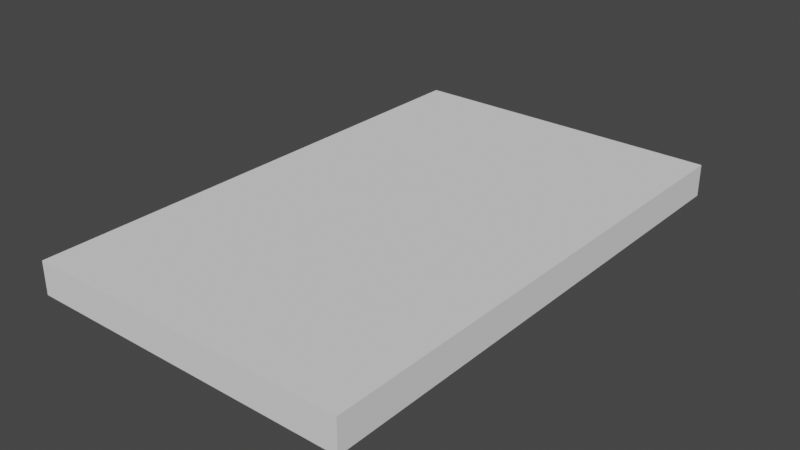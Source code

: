 # Source: Agenda.blend  (saved by Blender 2.82.7; exported with 4.5.12 LTS)
import bpy
from mathutils import Matrix  # noqa: F401  (used for matrix-valued properties, if any)

bpy.ops.wm.read_factory_settings(use_empty=True)
scene = bpy.context.scene
scene.name = 'Scene'

# ---- collections
col_agenda = bpy.data.collections.new('Agenda'); scene.collection.children.link(col_agenda)

# ---- images (referenced by path relative to the original .blend; pixels are not part of the script)
import os
ASSET_DIR = os.environ.get("B2B_ASSET_DIR", "")  # directory of the original .blend (textures are referenced by path, not embedded)
HERE = os.path.dirname(os.path.abspath(__file__))  # packed textures are extracted next to this script under _unpacked/

def load_image(name, relpath, width, height, colorspace="sRGB"):
    """Load a texture the original file referenced (path relative to the .blend, or extracted next to this script)."""
    p = next((c for c in (os.path.join(HERE, relpath), os.path.join(ASSET_DIR, relpath)) if relpath and os.path.exists(c)), "")
    if p:
        img = bpy.data.images.load(p, check_existing=True)
        img.name = name
    else:  # same state as the original file: an image datablock whose file is absent (Cycles renders it pink)
        img = bpy.data.images.new(name, width, height)
        img.source = "FILE"
        img.filepath = "//" + (relpath or name)
    img.colorspace_settings.name = colorspace
    return img
img_agenda = load_image('Agenda', 'Agenda.jpg', 1024, 1024, 'sRGB')
img_agendaao = load_image('AgendaAO', 'AgendaAO.jpg', 1024, 1024, 'sRGB')

# ---- materials (node trees are filled in below, after node groups)
mat_agendapaper = bpy.data.materials.new('AgendaPaper')
mat_agenda = bpy.data.materials.new('Agenda')
mat_agenda.alpha_threshold = 0.0
mat_agenda.line_color = (0.0, 0.0, 0.0, 1.0)
mat_agendametal = bpy.data.materials.new('AgendaMetal')
mat_agendatext = bpy.data.materials.new('AgendaText')

# ---- material node trees
mat_agendapaper.use_nodes = True; mat_agendapaper.node_tree.nodes.clear()
_N = mat_agendapaper.node_tree.nodes; _L = mat_agendapaper.node_tree.links
n0 = _N.new('ShaderNodeOutputMaterial'); n0.name = 'Material Output'; n0.location = (347, 333)
n1 = _N.new('ShaderNodeMath'); n1.name = 'Math'; n1.location = (28, 494)
n1.operation = 'POWER'
n1.inputs[1].default_value = 2.0
n1.inputs[2].default_value = 0.0
n2 = _N.new('ShaderNodeAmbientOcclusion'); n2.name = 'Ambient Occlusion'; n2.location = (-224, 531)
n3 = _N.new('ShaderNodeBsdfPrincipled'); n3.name = 'Principled BSDF'; n3.location = (10, 300)
n3.distribution = 'GGX'
n3.subsurface_method = 'BURLEY'
n3.inputs[3].default_value = 1.45
n3.inputs[27].default_value = (0.0, 0.0, 0.0, 1.0)
n3.inputs[28].default_value = 1.0
n4 = _N.new('ShaderNodeTexImage'); n4.name = 'Image Texture.001'; n4.location = (-564, 250)
n4.image = img_agenda
n5 = _N.new('ShaderNodeMix'); n5.name = 'Mix'; n5.location = (-205, 182)
n5.data_type = 'RGBA'
n5.blend_type = 'DARKEN'
n5.inputs[0].default_value = 1.0
n6 = _N.new('ShaderNodeTexImage'); n6.name = 'Image Texture'; n6.location = (-577, -21)
n6.image = img_agendaao
_L.new(n2.outputs[1], n1.inputs[0])
_L.new(n3.outputs[0], n0.inputs[0])
_L.new(n6.outputs[0], n5.inputs[7])
_L.new(n4.outputs[0], n5.inputs[6])
_L.new(n5.outputs[2], n3.inputs[0])
n0.is_active_output = True
mat_agenda.use_nodes = True; mat_agenda.node_tree.nodes.clear()
_N = mat_agenda.node_tree.nodes; _L = mat_agenda.node_tree.links
n0 = _N.new('ShaderNodeBsdfPrincipled'); n0.name = 'Principled BSDF'; n0.location = (10, 300)
n0.distribution = 'GGX'
n0.subsurface_method = 'BURLEY'
n0.inputs[2].default_value = 0.4
n0.inputs[3].default_value = 1.45
n0.inputs[27].default_value = (0.0, 0.0, 0.0, 1.0)
n0.inputs[28].default_value = 1.0
n1 = _N.new('ShaderNodeOutputMaterial'); n1.name = 'Material Output'; n1.location = (359, 352)
n2 = _N.new('ShaderNodeMath'); n2.name = 'Math'; n2.location = (-23, 468)
n2.operation = 'POWER'
n2.inputs[1].default_value = 1.0
n2.inputs[2].default_value = 0.0
n3 = _N.new('ShaderNodeAmbientOcclusion'); n3.name = 'Ambient Occlusion'; n3.location = (-263, 500)
n4 = _N.new('ShaderNodeTexImage'); n4.name = 'Image Texture.001'; n4.location = (-577, -21)
n4.image = img_agendaao
n5 = _N.new('ShaderNodeTexImage'); n5.name = 'Image Texture'; n5.location = (-609, 287)
n5.image = img_agenda
n6 = _N.new('ShaderNodeMix'); n6.name = 'Mix'; n6.location = (-205, 182)
n6.data_type = 'RGBA'
n6.blend_type = 'DARKEN'
n6.inputs[0].default_value = 1.0
_L.new(n3.outputs[1], n2.inputs[0])
_L.new(n0.outputs[0], n1.inputs[0])
_L.new(n4.outputs[0], n6.inputs[7])
_L.new(n5.outputs[0], n6.inputs[6])
_L.new(n6.outputs[2], n0.inputs[0])
n1.is_active_output = True
mat_agendametal.use_nodes = True; mat_agendametal.node_tree.nodes.clear()
_N = mat_agendametal.node_tree.nodes; _L = mat_agendametal.node_tree.links
n0 = _N.new('ShaderNodeOutputMaterial'); n0.name = 'Material Output'; n0.location = (300, 300)
n1 = _N.new('ShaderNodeBsdfPrincipled'); n1.name = 'Principled BSDF'; n1.location = (10, 300)
n1.distribution = 'GGX'
n1.subsurface_method = 'BURLEY'
n1.inputs[3].default_value = 1.45
n1.inputs[27].default_value = (0.0, 0.0, 0.0, 1.0)
n1.inputs[28].default_value = 1.0
n2 = _N.new('ShaderNodeAmbientOcclusion'); n2.name = 'Ambient Occlusion'; n2.location = (-263, 500)
n3 = _N.new('ShaderNodeMath'); n3.name = 'Math'; n3.location = (-36, 555)
n3.operation = 'POWER'
n3.inputs[1].default_value = 1.0
n3.inputs[2].default_value = 0.0
n4 = _N.new('ShaderNodeTexImage'); n4.name = 'Image Texture.001'; n4.location = (-577, -21)
n4.image = img_agendaao
n5 = _N.new('ShaderNodeTexImage'); n5.name = 'Image Texture'; n5.location = (-573, 261)
n5.image = img_agenda
n6 = _N.new('ShaderNodeMix'); n6.name = 'Mix'; n6.location = (-205, 182)
n6.data_type = 'RGBA'
n6.blend_type = 'DARKEN'
n6.inputs[0].default_value = 1.0
_L.new(n2.outputs[1], n3.inputs[0])
_L.new(n1.outputs[0], n0.inputs[0])
_L.new(n4.outputs[0], n6.inputs[7])
_L.new(n5.outputs[0], n6.inputs[6])
_L.new(n6.outputs[2], n1.inputs[0])
n0.is_active_output = True
mat_agendatext.use_nodes = True; mat_agendatext.node_tree.nodes.clear()
_N = mat_agendatext.node_tree.nodes; _L = mat_agendatext.node_tree.links
n0 = _N.new('ShaderNodeOutputMaterial'); n0.name = 'Material Output'; n0.location = (300, 300)
n1 = _N.new('ShaderNodeBsdfPrincipled'); n1.name = 'Principled BSDF'; n1.location = (10, 300)
n1.distribution = 'GGX'
n1.subsurface_method = 'BURLEY'
n1.inputs[3].default_value = 1.45
n1.inputs[27].default_value = (0.0, 0.0, 0.0, 1.0)
n1.inputs[28].default_value = 1.0
n2 = _N.new('ShaderNodeTexImage'); n2.name = 'Image Texture'; n2.location = (-324, 345)
n2.image = img_agenda
_L.new(n1.outputs[0], n0.inputs[0])
n0.is_active_output = True

# ---- world
world_world = bpy.data.worlds.new('World'); scene.world = world_world
world_world.use_nodes = True; world_world.node_tree.nodes.clear()
_N = world_world.node_tree.nodes; _L = world_world.node_tree.links
n0 = _N.new('ShaderNodeOutputWorld'); n0.name = 'World Output'; n0.location = (300, 300)
n1 = _N.new('ShaderNodeBackground'); n1.name = 'Background'; n1.location = (10, 300)
n1.inputs[0].default_value = (0.05088, 0.05088, 0.05088, 1.0)
_L.new(n1.outputs[0], n0.inputs[0])
n0.is_active_output = True
world_world.color = (0.05088, 0.05088, 0.05088)
world_world.use_sun_shadow = False
world_world.sun_shadow_jitter_overblur = 0.0

# ---- meshes
me_cube = bpy.data.meshes.new('Cube')
me_cube.from_pydata([(0.2, 0.3189, 0.01317), (0.2, -0.3189, 0.01317), (0.2, -0.3189, -0.01317), (0.2, 0.3189, -0.01317), (-0.2, 0.3189, -0.01317), (-0.2, -0.3189, -0.01317), (-0.2, -0.3189, 0.02), (-0.2, 0.3189, 0.01317), (-0.2, 0.3189, -0.02), (-0.2, -0.3189, -0.02), (0.2, 0.3189, -0.02), (0.2, -0.3189, 0.02), (-0.2, -0.3189, 0.01317), (0.2, 0.3189, 0.02), (0.2, -0.3189, -0.02), (-0.2, 0.3189, 0.02), (-0.1936, -0.3125, -0.01317), (-0.1936, -0.3125, 0.01317), (0.1936, 0.3125, 0.01317), (0.1936, 0.3125, -0.01317), (-0.1936, 0.3125, 0.01317), (-0.1936, 0.3125, -0.01317), (0.1936, -0.3125, 0.01317), (0.1936, -0.3125, -0.01317), (-0.1982, 0.2912, 0.02566), (-0.2003, 0.2794, 0.02566), (-0.1803, 0.2835, 0.01814), (-0.1824, 0.2717, 0.01814), (-0.1729, 0.2822, 2.672e-08), (-0.175, 0.2704, 2.342e-08), (-0.1803, 0.2835, -0.01814), (-0.1824, 0.2717, -0.01814), (-0.1982, 0.2912, -0.02566), (-0.2003, 0.2794, -0.02566), (-0.216, 0.3005, -0.01814), (-0.2181, 0.2887, -0.01814), (-0.2234, 0.3037, 2.686e-08), (-0.2255, 0.2919, 2.686e-08), (-0.216, 0.3005, 0.01814), (-0.2181, 0.2887, 0.01814), (-0.1982, 0.2917, 0.03), (-0.1773, 0.2827, 0.02121), (-0.1794, 0.2709, 0.02121), (-0.2003, 0.2798, 0.03), (-0.1686, 0.2812, 2.665e-08), (-0.1707, 0.2693, 2.307e-08), (-0.1773, 0.2827, -0.02121), (-0.1794, 0.2709, -0.02121), (-0.1982, 0.2917, -0.03), (-0.2003, 0.2798, -0.03), (-0.2191, 0.3018, -0.02121), (-0.2211, 0.2899, -0.02121), (-0.2277, 0.3044, 2.665e-08), (-0.2298, 0.2926, 2.665e-08), (-0.2191, 0.3018, 0.02121), (-0.2211, 0.2899, 0.02121), (-0.1982, 0.2501, 0.02566), (-0.2003, 0.2383, 0.02566), (-0.1803, 0.2424, 0.01814), (-0.1824, 0.2306, 0.01814), (-0.1729, 0.2411, 2.672e-08), (-0.175, 0.2293, 2.342e-08), (-0.1803, 0.2424, -0.01814), (-0.1824, 0.2306, -0.01814), (-0.1982, 0.2501, -0.02566), (-0.2003, 0.2383, -0.02566), (-0.216, 0.2594, -0.01814), (-0.2181, 0.2476, -0.01814), (-0.2234, 0.2626, 2.686e-08), (-0.2255, 0.2508, 2.686e-08), (-0.216, 0.2594, 0.01814), (-0.2181, 0.2476, 0.01814), (-0.1982, 0.2506, 0.03), (-0.1773, 0.2416, 0.02121), (-0.1794, 0.2298, 0.02121), (-0.2003, 0.2388, 0.03), (-0.1686, 0.2401, 2.665e-08), (-0.1707, 0.2283, 2.307e-08), (-0.1773, 0.2416, -0.02121), (-0.1794, 0.2298, -0.02121), (-0.1982, 0.2506, -0.03), (-0.2003, 0.2388, -0.03), (-0.2191, 0.2607, -0.02121), (-0.2211, 0.2489, -0.02121), (-0.2277, 0.2634, 2.665e-08), (-0.2298, 0.2516, 2.665e-08), (-0.2191, 0.2607, 0.02121), (-0.2211, 0.2489, 0.02121), (-0.1982, 0.2091, 0.02566), (-0.2003, 0.1972, 0.02566), (-0.1803, 0.2013, 0.01814), (-0.1824, 0.1895, 0.01814), (-0.1729, 0.2, 2.672e-08), (-0.175, 0.1882, 2.342e-08), (-0.1803, 0.2013, -0.01814), (-0.1824, 0.1895, -0.01814), (-0.1982, 0.2091, -0.02566), (-0.2003, 0.1972, -0.02566), (-0.216, 0.2184, -0.01814), (-0.2181, 0.2065, -0.01814), (-0.2234, 0.2216, 2.686e-08), (-0.2255, 0.2097, 2.686e-08), (-0.216, 0.2184, 0.01814), (-0.2181, 0.2065, 0.01814), (-0.1982, 0.2095, 0.03), (-0.1773, 0.2006, 0.02121), (-0.1794, 0.1887, 0.02121), (-0.2003, 0.1977, 0.03), (-0.1686, 0.199, 2.665e-08), (-0.1707, 0.1872, 2.307e-08), (-0.1773, 0.2006, -0.02121), (-0.1794, 0.1887, -0.02121), (-0.1982, 0.2095, -0.03), (-0.2003, 0.1977, -0.03), (-0.2191, 0.2196, -0.02121), (-0.2211, 0.2078, -0.02121), (-0.2277, 0.2223, 2.665e-08), (-0.2298, 0.2105, 2.665e-08), (-0.2191, 0.2196, 0.02121), (-0.2211, 0.2078, 0.02121), (-0.1982, 0.168, 0.02566), (-0.2003, 0.1562, 0.02566), (-0.1803, 0.1603, 0.01814), (-0.1824, 0.1485, 0.01814), (-0.1729, 0.159, 2.672e-08), (-0.175, 0.1472, 2.342e-08), (-0.1803, 0.1603, -0.01814), (-0.1824, 0.1485, -0.01814), (-0.1982, 0.168, -0.02566), (-0.2003, 0.1562, -0.02566), (-0.216, 0.1773, -0.01814), (-0.2181, 0.1655, -0.01814), (-0.2234, 0.1805, 2.686e-08), (-0.2255, 0.1687, 2.686e-08), (-0.216, 0.1773, 0.01814), (-0.2181, 0.1655, 0.01814), (-0.1982, 0.1685, 0.03), (-0.1773, 0.1595, 0.02121), (-0.1794, 0.1477, 0.02121), (-0.2003, 0.1566, 0.03), (-0.1686, 0.158, 2.665e-08), (-0.1707, 0.1461, 2.307e-08), (-0.1773, 0.1595, -0.02121), (-0.1794, 0.1477, -0.02121), (-0.1982, 0.1685, -0.03), (-0.2003, 0.1566, -0.03), (-0.2191, 0.1786, -0.02121), (-0.2211, 0.1667, -0.02121), (-0.2277, 0.1812, 2.665e-08), (-0.2298, 0.1694, 2.665e-08), (-0.2191, 0.1786, 0.02121), (-0.2211, 0.1667, 0.02121), (-0.1982, 0.1269, 0.02566), (-0.2003, 0.1151, 0.02566), (-0.1803, 0.1192, 0.01814), (-0.1824, 0.1074, 0.01814), (-0.1729, 0.1179, 2.672e-08), (-0.175, 0.1061, 2.342e-08), (-0.1803, 0.1192, -0.01814), (-0.1824, 0.1074, -0.01814), (-0.1982, 0.1269, -0.02566), (-0.2003, 0.1151, -0.02566), (-0.216, 0.1362, -0.01814), (-0.2181, 0.1244, -0.01814), (-0.2234, 0.1394, 2.686e-08), (-0.2255, 0.1276, 2.686e-08), (-0.216, 0.1362, 0.01814), (-0.2181, 0.1244, 0.01814), (-0.1982, 0.1274, 0.03), (-0.1773, 0.1184, 0.02121), (-0.1794, 0.1066, 0.02121), (-0.2003, 0.1156, 0.03), (-0.1686, 0.1169, 2.665e-08), (-0.1707, 0.1051, 2.307e-08), (-0.1773, 0.1184, -0.02121), (-0.1794, 0.1066, -0.02121), (-0.1982, 0.1274, -0.03), (-0.2003, 0.1156, -0.03), (-0.2191, 0.1375, -0.02121), (-0.2211, 0.1257, -0.02121), (-0.2277, 0.1402, 2.665e-08), (-0.2298, 0.1284, 2.665e-08), (-0.2191, 0.1375, 0.02121), (-0.2211, 0.1257, 0.02121), (-0.1982, 0.08587, 0.02566), (-0.2003, 0.07405, 0.02566), (-0.1803, 0.07814, 0.01814), (-0.1824, 0.06633, 0.01814), (-0.1729, 0.07684, 2.672e-08), (-0.175, 0.06502, 2.342e-08), (-0.1803, 0.07814, -0.01814), (-0.1824, 0.06633, -0.01814), (-0.1982, 0.08587, -0.02566), (-0.2003, 0.07405, -0.02566), (-0.216, 0.09515, -0.01814), (-0.2181, 0.08334, -0.01814), (-0.2234, 0.09835, 2.686e-08), (-0.2255, 0.08653, 2.686e-08), (-0.216, 0.09515, 0.01814), (-0.2181, 0.08334, 0.01814), (-0.1982, 0.08633, 0.03), (-0.1773, 0.07736, 0.02121), (-0.1794, 0.06554, 0.02121), (-0.2003, 0.07452, 0.03), (-0.1686, 0.07583, 2.665e-08), (-0.1707, 0.06401, 2.307e-08), (-0.1773, 0.07736, -0.02121), (-0.1794, 0.06554, -0.02121), (-0.1982, 0.08633, -0.03), (-0.2003, 0.07452, -0.03), (-0.2191, 0.09642, -0.02121), (-0.2211, 0.0846, -0.02121), (-0.2277, 0.09911, 2.665e-08), (-0.2298, 0.08729, 2.665e-08), (-0.2191, 0.09642, 0.02121), (-0.2211, 0.0846, 0.02121), (-0.1982, 0.0448, 0.02566), (-0.2003, 0.03298, 0.02566), (-0.1803, 0.03708, 0.01814), (-0.1824, 0.02526, 0.01814), (-0.1729, 0.03577, 2.672e-08), (-0.175, 0.02395, 2.342e-08), (-0.1803, 0.03708, -0.01814), (-0.1824, 0.02526, -0.01814), (-0.1982, 0.0448, -0.02566), (-0.2003, 0.03298, -0.02566), (-0.216, 0.05409, -0.01814), (-0.2181, 0.04227, -0.01814), (-0.2234, 0.05729, 2.686e-08), (-0.2255, 0.04547, 2.686e-08), (-0.216, 0.05409, 0.01814), (-0.2181, 0.04227, 0.01814), (-0.1982, 0.04527, 0.03), (-0.1773, 0.03629, 0.02121), (-0.1794, 0.02447, 0.02121), (-0.2003, 0.03345, 0.03), (-0.1686, 0.03476, 2.665e-08), (-0.1707, 0.02295, 2.307e-08), (-0.1773, 0.03629, -0.02121), (-0.1794, 0.02447, -0.02121), (-0.1982, 0.04527, -0.03), (-0.2003, 0.03345, -0.03), (-0.2191, 0.05535, -0.02121), (-0.2211, 0.04354, -0.02121), (-0.2277, 0.05805, 2.665e-08), (-0.2298, 0.04623, 2.665e-08), (-0.2191, 0.05535, 0.02121), (-0.2211, 0.04354, 0.02121), (-0.1982, 0.003734, 0.02566), (-0.2003, -0.008084, 0.02566), (-0.1803, -0.003989, 0.01814), (-0.1824, -0.01581, 0.01814), (-0.1729, -0.005294, 2.672e-08), (-0.175, -0.01711, 2.342e-08), (-0.1803, -0.003989, -0.01814), (-0.1824, -0.01581, -0.01814), (-0.1982, 0.003734, -0.02566), (-0.2003, -0.008084, -0.02566), (-0.216, 0.01302, -0.01814), (-0.2181, 0.001204, -0.01814), (-0.2234, 0.01622, 2.686e-08), (-0.2255, 0.004402, 2.686e-08), (-0.216, 0.01302, 0.01814), (-0.2181, 0.001204, 0.01814), (-0.1982, 0.004201, 0.03), (-0.1773, -0.004776, 0.02121), (-0.1794, -0.01659, 0.02121), (-0.2003, -0.007617, 0.03), (-0.1686, -0.006302, 2.665e-08), (-0.1707, -0.01812, 2.307e-08), (-0.1773, -0.004776, -0.02121), (-0.1794, -0.01659, -0.02121), (-0.1982, 0.004201, -0.03), (-0.2003, -0.007617, -0.03), (-0.2191, 0.01429, -0.02121), (-0.2211, 0.002471, -0.02121), (-0.2277, 0.01698, 2.665e-08), (-0.2298, 0.005162, 2.665e-08), (-0.2191, 0.01429, 0.02121), (-0.2211, 0.002471, 0.02121), (-0.1982, -0.03733, 0.02566), (-0.2003, -0.04915, 0.02566), (-0.1803, -0.04506, 0.01814), (-0.1824, -0.05687, 0.01814), (-0.1729, -0.04636, 2.672e-08), (-0.175, -0.05818, 2.342e-08), (-0.1803, -0.04506, -0.01814), (-0.1824, -0.05687, -0.01814), (-0.1982, -0.03733, -0.02566), (-0.2003, -0.04915, -0.02566), (-0.216, -0.02804, -0.01814), (-0.2181, -0.03986, -0.01814), (-0.2234, -0.02485, 2.686e-08), (-0.2255, -0.03666, 2.686e-08), (-0.216, -0.02804, 0.01814), (-0.2181, -0.03986, 0.01814), (-0.1982, -0.03687, 0.03), (-0.1773, -0.04584, 0.02121), (-0.1794, -0.05766, 0.02121), (-0.2003, -0.04868, 0.03), (-0.1686, -0.04737, 2.665e-08), (-0.1707, -0.05919, 2.307e-08), (-0.1773, -0.04584, -0.02121), (-0.1794, -0.05766, -0.02121), (-0.1982, -0.03687, -0.03), (-0.2003, -0.04868, -0.03), (-0.2191, -0.02678, -0.02121), (-0.2211, -0.0386, -0.02121), (-0.2277, -0.02409, 2.665e-08), (-0.2298, -0.0359, 2.665e-08), (-0.2191, -0.02678, 0.02121), (-0.2211, -0.0386, 0.02121), (-0.1982, -0.0784, 0.02566), (-0.2003, -0.09022, 0.02566), (-0.1803, -0.08612, 0.01814), (-0.1824, -0.09794, 0.01814), (-0.1729, -0.08743, 2.672e-08), (-0.175, -0.09924, 2.342e-08), (-0.1803, -0.08612, -0.01814), (-0.1824, -0.09794, -0.01814), (-0.1982, -0.0784, -0.02566), (-0.2003, -0.09022, -0.02566), (-0.216, -0.06911, -0.01814), (-0.2181, -0.08093, -0.01814), (-0.2234, -0.06591, 2.686e-08), (-0.2255, -0.07773, 2.686e-08), (-0.216, -0.06911, 0.01814), (-0.2181, -0.08093, 0.01814), (-0.1982, -0.07793, 0.03), (-0.1773, -0.08691, 0.02121), (-0.1794, -0.09873, 0.02121), (-0.2003, -0.08975, 0.03), (-0.1686, -0.08843, 2.665e-08), (-0.1707, -0.1003, 2.307e-08), (-0.1773, -0.08691, -0.02121), (-0.1794, -0.09873, -0.02121), (-0.1982, -0.07793, -0.03), (-0.2003, -0.08975, -0.03), (-0.2191, -0.06784, -0.02121), (-0.2211, -0.07966, -0.02121), (-0.2277, -0.06515, 2.665e-08), (-0.2298, -0.07697, 2.665e-08), (-0.2191, -0.06784, 0.02121), (-0.2211, -0.07966, 0.02121), (-0.1982, -0.1195, 0.02566), (-0.2003, -0.1313, 0.02566), (-0.1803, -0.1272, 0.01814), (-0.1824, -0.139, 0.01814), (-0.1729, -0.1285, 2.672e-08), (-0.175, -0.1403, 2.342e-08), (-0.1803, -0.1272, -0.01814), (-0.1824, -0.139, -0.01814), (-0.1982, -0.1195, -0.02566), (-0.2003, -0.1313, -0.02566), (-0.216, -0.1102, -0.01814), (-0.2181, -0.122, -0.01814), (-0.2234, -0.107, 2.686e-08), (-0.2255, -0.1188, 2.686e-08), (-0.216, -0.1102, 0.01814), (-0.2181, -0.122, 0.01814), (-0.1982, -0.119, 0.03), (-0.1773, -0.128, 0.02121), (-0.1794, -0.1398, 0.02121), (-0.2003, -0.1308, 0.03), (-0.1686, -0.1295, 2.665e-08), (-0.1707, -0.1413, 2.307e-08), (-0.1773, -0.128, -0.02121), (-0.1794, -0.1398, -0.02121), (-0.1982, -0.119, -0.03), (-0.2003, -0.1308, -0.03), (-0.2191, -0.1089, -0.02121), (-0.2211, -0.1207, -0.02121), (-0.2277, -0.1062, 2.665e-08), (-0.2298, -0.118, 2.665e-08), (-0.2191, -0.1089, 0.02121), (-0.2211, -0.1207, 0.02121), (-0.1982, -0.1605, 0.02566), (-0.2003, -0.1723, 0.02566), (-0.1803, -0.1683, 0.01814), (-0.1824, -0.1801, 0.01814), (-0.1729, -0.1696, 2.672e-08), (-0.175, -0.1814, 2.342e-08), (-0.1803, -0.1683, -0.01814), (-0.1824, -0.1801, -0.01814), (-0.1982, -0.1605, -0.02566), (-0.2003, -0.1723, -0.02566), (-0.216, -0.1512, -0.01814), (-0.2181, -0.1631, -0.01814), (-0.2234, -0.148, 2.686e-08), (-0.2255, -0.1599, 2.686e-08), (-0.216, -0.1512, 0.01814), (-0.2181, -0.1631, 0.01814), (-0.1982, -0.1601, 0.03), (-0.1773, -0.169, 0.02121), (-0.1794, -0.1809, 0.02121), (-0.2003, -0.1719, 0.03), (-0.1686, -0.1706, 2.665e-08), (-0.1707, -0.1824, 2.307e-08), (-0.1773, -0.169, -0.02121), (-0.1794, -0.1809, -0.02121), (-0.1982, -0.1601, -0.03), (-0.2003, -0.1719, -0.03), (-0.2191, -0.15, -0.02121), (-0.2211, -0.1618, -0.02121), (-0.2277, -0.1473, 2.665e-08), (-0.2298, -0.1591, 2.665e-08), (-0.2191, -0.15, 0.02121), (-0.2211, -0.1618, 0.02121), (-0.1982, -0.2016, 0.02566), (-0.2003, -0.2134, 0.02566), (-0.1803, -0.2093, 0.01814), (-0.1824, -0.2211, 0.01814), (-0.1729, -0.2106, 2.672e-08), (-0.175, -0.2224, 2.342e-08), (-0.1803, -0.2093, -0.01814), (-0.1824, -0.2211, -0.01814), (-0.1982, -0.2016, -0.02566), (-0.2003, -0.2134, -0.02566), (-0.216, -0.1923, -0.01814), (-0.2181, -0.2041, -0.01814), (-0.2234, -0.1891, 2.686e-08), (-0.2255, -0.2009, 2.686e-08), (-0.216, -0.1923, 0.01814), (-0.2181, -0.2041, 0.01814), (-0.1982, -0.2011, 0.03), (-0.1773, -0.2101, 0.02121), (-0.1794, -0.2219, 0.02121), (-0.2003, -0.2129, 0.03), (-0.1686, -0.2116, 2.665e-08), (-0.1707, -0.2235, 2.307e-08), (-0.1773, -0.2101, -0.02121), (-0.1794, -0.2219, -0.02121), (-0.1982, -0.2011, -0.03), (-0.2003, -0.2129, -0.03), (-0.2191, -0.191, -0.02121), (-0.2211, -0.2029, -0.02121), (-0.2277, -0.1884, 2.665e-08), (-0.2298, -0.2002, 2.665e-08), (-0.2191, -0.191, 0.02121), (-0.2211, -0.2029, 0.02121), (-0.1982, -0.2427, 0.02566), (-0.2003, -0.2545, 0.02566), (-0.1803, -0.2504, 0.01814), (-0.1824, -0.2622, 0.01814), (-0.1729, -0.2517, 2.672e-08), (-0.175, -0.2635, 2.342e-08), (-0.1803, -0.2504, -0.01814), (-0.1824, -0.2622, -0.01814), (-0.1982, -0.2427, -0.02566), (-0.2003, -0.2545, -0.02566), (-0.216, -0.2334, -0.01814), (-0.2181, -0.2452, -0.01814), (-0.2234, -0.2302, 2.686e-08), (-0.2255, -0.242, 2.686e-08), (-0.216, -0.2334, 0.01814), (-0.2181, -0.2452, 0.01814), (-0.1982, -0.2422, 0.03), (-0.1773, -0.2512, 0.02121), (-0.1794, -0.263, 0.02121), (-0.2003, -0.254, 0.03), (-0.1686, -0.2527, 2.665e-08), (-0.1707, -0.2645, 2.307e-08), (-0.1773, -0.2512, -0.02121), (-0.1794, -0.263, -0.02121), (-0.1982, -0.2422, -0.03), (-0.2003, -0.254, -0.03), (-0.2191, -0.2321, -0.02121), (-0.2211, -0.2439, -0.02121), (-0.2277, -0.2294, 2.665e-08), (-0.2298, -0.2412, 2.665e-08), (-0.2191, -0.2321, 0.02121), (-0.2211, -0.2439, 0.02121), (-0.1982, -0.2837, 0.02566), (-0.2003, -0.2955, 0.02566), (-0.1803, -0.2915, 0.01814), (-0.1824, -0.3033, 0.01814), (-0.1729, -0.2928, 2.672e-08), (-0.175, -0.3046, 2.342e-08), (-0.1803, -0.2915, -0.01814), (-0.1824, -0.3033, -0.01814), (-0.1982, -0.2837, -0.02566), (-0.2003, -0.2955, -0.02566), (-0.216, -0.2744, -0.01814), (-0.2181, -0.2863, -0.01814), (-0.2234, -0.2712, 2.686e-08), (-0.2255, -0.2831, 2.686e-08), (-0.216, -0.2744, 0.01814), (-0.2181, -0.2863, 0.01814), (-0.1982, -0.2833, 0.03), (-0.1773, -0.2922, 0.02121), (-0.1794, -0.3041, 0.02121), (-0.2003, -0.2951, 0.03), (-0.1686, -0.2938, 2.665e-08), (-0.1707, -0.3056, 2.307e-08), (-0.1773, -0.2922, -0.02121), (-0.1794, -0.3041, -0.02121), (-0.1982, -0.2833, -0.03), (-0.2003, -0.2951, -0.03), (-0.2191, -0.2732, -0.02121), (-0.2211, -0.285, -0.02121), (-0.2277, -0.2705, 2.665e-08), (-0.2298, -0.2823, 2.665e-08), (-0.2191, -0.2732, 0.02121), (-0.2211, -0.285, 0.02121), (0.06131, 0.1552, 0.02196), (0.05531, 0.1804, 0.02196), (0.06131, 0.2056, 0.02196), (0.077, 0.215, 0.02196), (0.09269, 0.2056, 0.02196), (0.09869, 0.1804, 0.02196), (0.09269, 0.1552, 0.02196), (0.077, 0.1457, 0.02196), (0.06777, 0.1994, 0.02196), (0.0645, 0.1804, 0.02196), (0.06777, 0.1614, 0.02196), (0.077, 0.1543, 0.02196), (0.08623, 0.1614, 0.02196), (0.0895, 0.1804, 0.02196), (0.08623, 0.1994, 0.02196), (0.077, 0.2064, 0.02196), (0.0057, 0.1466, 0.02196), (0.0057, 0.1469, 0.02196), (0.01813, 0.1622, 0.02196), (0.02936, 0.1782, 0.02196), (0.03299, 0.1855, 0.02196), (0.03421, 0.193, 0.02196), (0.0308, 0.2024, 0.02196), (0.02222, 0.2061, 0.02196), (0.01458, 0.2041, 0.02196), (0.0071, 0.1973, 0.02196), (0.0071, 0.2087, 0.02196), (0.01496, 0.2135, 0.02196), (0.02287, 0.2151, 0.02196), (0.03768, 0.2092, 0.02196), (0.04338, 0.1941, 0.02196), (0.03853, 0.1776, 0.02196), (0.0219, 0.1553, 0.02196), (0.0483, 0.1553, 0.02196), (0.0483, 0.1466, 0.02196), (-0.03869, 0.1552, 0.02196), (-0.04469, 0.1804, 0.02196), (-0.03869, 0.2056, 0.02196), (-0.023, 0.215, 0.02196), (-0.007313, 0.2056, 0.02196), (-0.001308, 0.1804, 0.02196), (-0.007313, 0.1552, 0.02196), (-0.023, 0.1457, 0.02196), (-0.03223, 0.1994, 0.02196), (-0.0355, 0.1804, 0.02196), (-0.03223, 0.1614, 0.02196), (-0.023, 0.1543, 0.02196), (-0.01377, 0.1614, 0.02196), (-0.0105, 0.1804, 0.02196), (-0.01377, 0.1994, 0.02196), (-0.023, 0.2064, 0.02196), (-0.0943, 0.1466, 0.02196), (-0.0943, 0.1469, 0.02196), (-0.08187, 0.1622, 0.02196), (-0.07064, 0.1782, 0.02196), (-0.06701, 0.1855, 0.02196), (-0.06579, 0.193, 0.02196), (-0.0692, 0.2024, 0.02196), (-0.07778, 0.2061, 0.02196), (-0.08542, 0.2041, 0.02196), (-0.0929, 0.1973, 0.02196), (-0.0929, 0.2087, 0.02196), (-0.08504, 0.2135, 0.02196), (-0.07713, 0.2151, 0.02196), (-0.06232, 0.2092, 0.02196), (-0.05662, 0.1941, 0.02196), (-0.06147, 0.1776, 0.02196), (-0.0781, 0.1553, 0.02196), (-0.0517, 0.1553, 0.02196), (-0.0517, 0.1466, 0.02196), (0.06131, 0.1552, 0.02036), (0.05531, 0.1804, 0.02036), (0.06131, 0.2056, 0.02036), (0.077, 0.215, 0.02036), (0.09269, 0.2056, 0.02036), (0.09869, 0.1804, 0.02036), (0.09269, 0.1552, 0.02036), (0.077, 0.1457, 0.02036), (0.06777, 0.1994, 0.02036), (0.0645, 0.1804, 0.02036), (0.06777, 0.1614, 0.02036), (0.077, 0.1543, 0.02036), (0.08623, 0.1614, 0.02036), (0.0895, 0.1804, 0.02036), (0.08623, 0.1994, 0.02036), (0.077, 0.2064, 0.02036), (0.0057, 0.1466, 0.02036), (0.0057, 0.1469, 0.02036), (0.01813, 0.1622, 0.02036), (0.02936, 0.1782, 0.02036), (0.03299, 0.1855, 0.02036), (0.03421, 0.193, 0.02036), (0.0308, 0.2024, 0.02036), (0.02222, 0.2061, 0.02036), (0.01458, 0.2041, 0.02036), (0.0071, 0.1973, 0.02036), (0.0071, 0.2087, 0.02036), (0.01496, 0.2135, 0.02036), (0.02287, 0.2151, 0.02036), (0.03768, 0.2092, 0.02036), (0.04338, 0.1941, 0.02036), (0.03853, 0.1776, 0.02036), (0.0219, 0.1553, 0.02036), (0.0483, 0.1553, 0.02036), (0.0483, 0.1466, 0.02036), (-0.03869, 0.1552, 0.02036), (-0.04469, 0.1804, 0.02036), (-0.03869, 0.2056, 0.02036), (-0.023, 0.215, 0.02036), (-0.007313, 0.2056, 0.02036), (-0.001308, 0.1804, 0.02036), (-0.007313, 0.1552, 0.02036), (-0.023, 0.1457, 0.02036), (-0.03223, 0.1994, 0.02036), (-0.0355, 0.1804, 0.02036), (-0.03223, 0.1614, 0.02036), (-0.023, 0.1543, 0.02036), (-0.01377, 0.1614, 0.02036), (-0.0105, 0.1804, 0.02036), (-0.01377, 0.1994, 0.02036), (-0.023, 0.2064, 0.02036), (-0.0943, 0.1466, 0.02036), (-0.0943, 0.1469, 0.02036), (-0.08187, 0.1622, 0.02036), (-0.07064, 0.1782, 0.02036), (-0.06701, 0.1855, 0.02036), (-0.06579, 0.193, 0.02036), (-0.0692, 0.2024, 0.02036), (-0.07778, 0.2061, 0.02036), (-0.08542, 0.2041, 0.02036), (-0.0929, 0.1973, 0.02036), (-0.0929, 0.2087, 0.02036), (-0.08504, 0.2135, 0.02036), (-0.07713, 0.2151, 0.02036), (-0.06232, 0.2092, 0.02036), (-0.05662, 0.1941, 0.02036), (-0.06147, 0.1776, 0.02036), (-0.0781, 0.1553, 0.02036), (-0.0517, 0.1553, 0.02036), (-0.0517, 0.1466, 0.02036), (-0.0943, 0.1466, 0.02036), (-0.0943, 0.1466, 0.02196), (-0.0943, 0.1469, 0.02036), (-0.0943, 0.1469, 0.02196), (-0.08187, 0.1622, 0.02036), (-0.08187, 0.1622, 0.02196), (-0.07064, 0.1782, 0.02036), (-0.07064, 0.1782, 0.02196), (-0.06701, 0.1855, 0.02036), (-0.06701, 0.1855, 0.02196), (-0.06579, 0.193, 0.02036), (-0.06579, 0.193, 0.02196), (-0.0692, 0.2024, 0.02036), (-0.0692, 0.2024, 0.02196), (-0.07778, 0.2061, 0.02036), (-0.07778, 0.2061, 0.02196), (-0.08542, 0.2041, 0.02036), (-0.08542, 0.2041, 0.02196), (-0.0929, 0.1973, 0.02036), (-0.0929, 0.1973, 0.02196), (-0.0929, 0.2087, 0.02036), (-0.0929, 0.2087, 0.02196), (-0.08504, 0.2135, 0.02036), (-0.08504, 0.2135, 0.02196), (-0.07713, 0.2151, 0.02036), (-0.07713, 0.2151, 0.02196), (-0.06232, 0.2092, 0.02036), (-0.06232, 0.2092, 0.02196), (-0.05662, 0.1941, 0.02036), (-0.05662, 0.1941, 0.02196), (-0.06147, 0.1776, 0.02036), (-0.06147, 0.1776, 0.02196), (-0.0781, 0.1553, 0.02036), (-0.0781, 0.1553, 0.02196), (-0.0517, 0.1553, 0.02036), (-0.0517, 0.1553, 0.02196), (-0.0517, 0.1466, 0.02036), (-0.0517, 0.1466, 0.02196), (-0.03869, 0.1552, 0.02036), (-0.03869, 0.1552, 0.02196), (-0.04469, 0.1804, 0.02036), (-0.04469, 0.1804, 0.02196), (-0.03869, 0.2056, 0.02036), (-0.03869, 0.2056, 0.02196), (-0.023, 0.215, 0.02036), (-0.023, 0.215, 0.02196), (-0.007313, 0.2056, 0.02036), (-0.007313, 0.2056, 0.02196), (-0.001308, 0.1804, 0.02036), (-0.001308, 0.1804, 0.02196), (-0.007313, 0.1552, 0.02036), (-0.007313, 0.1552, 0.02196), (-0.023, 0.1457, 0.02036), (-0.023, 0.1457, 0.02196), (-0.03223, 0.1994, 0.02036), (-0.03223, 0.1994, 0.02196), (-0.0355, 0.1804, 0.02036), (-0.0355, 0.1804, 0.02196), (-0.03223, 0.1614, 0.02036), (-0.03223, 0.1614, 0.02196), (-0.023, 0.1543, 0.02036), (-0.023, 0.1543, 0.02196), (-0.01377, 0.1614, 0.02036), (-0.01377, 0.1614, 0.02196), (-0.0105, 0.1804, 0.02036), (-0.0105, 0.1804, 0.02196), (-0.01377, 0.1994, 0.02036), (-0.01377, 0.1994, 0.02196), (-0.023, 0.2064, 0.02036), (-0.023, 0.2064, 0.02196), (0.0057, 0.1466, 0.02036), (0.0057, 0.1466, 0.02196), (0.0057, 0.1469, 0.02036), (0.0057, 0.1469, 0.02196), (0.01813, 0.1622, 0.02036), (0.01813, 0.1622, 0.02196), (0.02936, 0.1782, 0.02036), (0.02936, 0.1782, 0.02196), (0.03299, 0.1855, 0.02036), (0.03299, 0.1855, 0.02196), (0.03421, 0.193, 0.02036), (0.03421, 0.193, 0.02196), (0.0308, 0.2024, 0.02036), (0.0308, 0.2024, 0.02196), (0.02222, 0.2061, 0.02036), (0.02222, 0.2061, 0.02196), (0.01458, 0.2041, 0.02036), (0.01458, 0.2041, 0.02196), (0.0071, 0.1973, 0.02036), (0.0071, 0.1973, 0.02196), (0.0071, 0.2087, 0.02036), (0.0071, 0.2087, 0.02196), (0.01496, 0.2135, 0.02036), (0.01496, 0.2135, 0.02196), (0.02287, 0.2151, 0.02036), (0.02287, 0.2151, 0.02196), (0.03768, 0.2092, 0.02036), (0.03768, 0.2092, 0.02196), (0.04338, 0.1941, 0.02036), (0.04338, 0.1941, 0.02196), (0.03853, 0.1776, 0.02036), (0.03853, 0.1776, 0.02196), (0.0219, 0.1553, 0.02036), (0.0219, 0.1553, 0.02196), (0.0483, 0.1553, 0.02036), (0.0483, 0.1553, 0.02196), (0.0483, 0.1466, 0.02036), (0.0483, 0.1466, 0.02196), (0.06131, 0.1552, 0.02036), (0.06131, 0.1552, 0.02196), (0.05531, 0.1804, 0.02036), (0.05531, 0.1804, 0.02196), (0.06131, 0.2056, 0.02036), (0.06131, 0.2056, 0.02196), (0.077, 0.215, 0.02036), (0.077, 0.215, 0.02196), (0.09269, 0.2056, 0.02036), (0.09269, 0.2056, 0.02196), (0.09869, 0.1804, 0.02036), (0.09869, 0.1804, 0.02196), (0.09269, 0.1552, 0.02036), (0.09269, 0.1552, 0.02196), (0.077, 0.1457, 0.02036), (0.077, 0.1457, 0.02196), (0.06777, 0.1994, 0.02036), (0.06777, 0.1994, 0.02196), (0.0645, 0.1804, 0.02036), (0.0645, 0.1804, 0.02196), (0.06777, 0.1614, 0.02036), (0.06777, 0.1614, 0.02196), (0.077, 0.1543, 0.02036), (0.077, 0.1543, 0.02196), (0.08623, 0.1614, 0.02036), (0.08623, 0.1614, 0.02196), (0.0895, 0.1804, 0.02036), (0.0895, 0.1804, 0.02196), (0.08623, 0.1994, 0.02036), (0.08623, 0.1994, 0.02196), (0.077, 0.2064, 0.02036), (0.077, 0.2064, 0.02196)], [], [(12, 7, 20, 17), (8, 10, 14, 9), (11, 13, 15, 6), (2, 3, 19, 23), (4, 5, 16, 21), (1, 12, 17, 22), (5, 4, 8, 9), (3, 10, 8, 4), (1, 11, 6, 12), (0, 13, 11, 1), (5, 9, 14, 2), (7, 12, 6, 15), (7, 15, 13, 0), (2, 14, 10, 3), (16, 17, 20, 21), (19, 21, 20, 18), (22, 23, 19, 18), (22, 17, 16, 23), (0, 1, 22, 18), (3, 4, 21, 19), (7, 0, 18, 20), (5, 2, 23, 16), (40, 43, 42, 41), (41, 42, 45, 44), (44, 45, 47, 46), (46, 47, 49, 48), (48, 49, 51, 50), (50, 51, 53, 52), (39, 37, 36, 38), (52, 53, 55, 54), (54, 55, 43, 40), (25, 39, 38, 24), (26, 24, 40, 41), (25, 27, 42, 43), (28, 26, 41, 44), (27, 29, 45, 42), (30, 28, 44, 46), (29, 31, 47, 45), (32, 30, 46, 48), (31, 33, 49, 47), (34, 32, 48, 50), (33, 35, 51, 49), (36, 34, 50, 52), (35, 37, 53, 51), (38, 36, 52, 54), (37, 39, 55, 53), (24, 38, 54, 40), (39, 25, 43, 55), (37, 35, 34, 36), (35, 33, 32, 34), (33, 31, 30, 32), (31, 29, 28, 30), (29, 27, 26, 28), (27, 25, 24, 26), (72, 75, 74, 73), (73, 74, 77, 76), (76, 77, 79, 78), (78, 79, 81, 80), (80, 81, 83, 82), (82, 83, 85, 84), (71, 69, 68, 70), (84, 85, 87, 86), (86, 87, 75, 72), (57, 71, 70, 56), (58, 56, 72, 73), (57, 59, 74, 75), (60, 58, 73, 76), (59, 61, 77, 74), (62, 60, 76, 78), (61, 63, 79, 77), (64, 62, 78, 80), (63, 65, 81, 79), (66, 64, 80, 82), (65, 67, 83, 81), (68, 66, 82, 84), (67, 69, 85, 83), (70, 68, 84, 86), (69, 71, 87, 85), (56, 70, 86, 72), (71, 57, 75, 87), (69, 67, 66, 68), (67, 65, 64, 66), (65, 63, 62, 64), (63, 61, 60, 62), (61, 59, 58, 60), (59, 57, 56, 58), (104, 107, 106, 105), (105, 106, 109, 108), (108, 109, 111, 110), (110, 111, 113, 112), (112, 113, 115, 114), (114, 115, 117, 116), (103, 101, 100, 102), (116, 117, 119, 118), (118, 119, 107, 104), (89, 103, 102, 88), (90, 88, 104, 105), (89, 91, 106, 107), (92, 90, 105, 108), (91, 93, 109, 106), (94, 92, 108, 110), (93, 95, 111, 109), (96, 94, 110, 112), (95, 97, 113, 111), (98, 96, 112, 114), (97, 99, 115, 113), (100, 98, 114, 116), (99, 101, 117, 115), (102, 100, 116, 118), (101, 103, 119, 117), (88, 102, 118, 104), (103, 89, 107, 119), (101, 99, 98, 100), (99, 97, 96, 98), (97, 95, 94, 96), (95, 93, 92, 94), (93, 91, 90, 92), (91, 89, 88, 90), (136, 139, 138, 137), (137, 138, 141, 140), (140, 141, 143, 142), (142, 143, 145, 144), (144, 145, 147, 146), (146, 147, 149, 148), (135, 133, 132, 134), (148, 149, 151, 150), (150, 151, 139, 136), (121, 135, 134, 120), (122, 120, 136, 137), (121, 123, 138, 139), (124, 122, 137, 140), (123, 125, 141, 138), (126, 124, 140, 142), (125, 127, 143, 141), (128, 126, 142, 144), (127, 129, 145, 143), (130, 128, 144, 146), (129, 131, 147, 145), (132, 130, 146, 148), (131, 133, 149, 147), (134, 132, 148, 150), (133, 135, 151, 149), (120, 134, 150, 136), (135, 121, 139, 151), (133, 131, 130, 132), (131, 129, 128, 130), (129, 127, 126, 128), (127, 125, 124, 126), (125, 123, 122, 124), (123, 121, 120, 122), (168, 171, 170, 169), (169, 170, 173, 172), (172, 173, 175, 174), (174, 175, 177, 176), (176, 177, 179, 178), (178, 179, 181, 180), (167, 165, 164, 166), (180, 181, 183, 182), (182, 183, 171, 168), (153, 167, 166, 152), (154, 152, 168, 169), (153, 155, 170, 171), (156, 154, 169, 172), (155, 157, 173, 170), (158, 156, 172, 174), (157, 159, 175, 173), (160, 158, 174, 176), (159, 161, 177, 175), (162, 160, 176, 178), (161, 163, 179, 177), (164, 162, 178, 180), (163, 165, 181, 179), (166, 164, 180, 182), (165, 167, 183, 181), (152, 166, 182, 168), (167, 153, 171, 183), (165, 163, 162, 164), (163, 161, 160, 162), (161, 159, 158, 160), (159, 157, 156, 158), (157, 155, 154, 156), (155, 153, 152, 154), (200, 203, 202, 201), (201, 202, 205, 204), (204, 205, 207, 206), (206, 207, 209, 208), (208, 209, 211, 210), (210, 211, 213, 212), (199, 197, 196, 198), (212, 213, 215, 214), (214, 215, 203, 200), (185, 199, 198, 184), (186, 184, 200, 201), (185, 187, 202, 203), (188, 186, 201, 204), (187, 189, 205, 202), (190, 188, 204, 206), (189, 191, 207, 205), (192, 190, 206, 208), (191, 193, 209, 207), (194, 192, 208, 210), (193, 195, 211, 209), (196, 194, 210, 212), (195, 197, 213, 211), (198, 196, 212, 214), (197, 199, 215, 213), (184, 198, 214, 200), (199, 185, 203, 215), (197, 195, 194, 196), (195, 193, 192, 194), (193, 191, 190, 192), (191, 189, 188, 190), (189, 187, 186, 188), (187, 185, 184, 186), (232, 235, 234, 233), (233, 234, 237, 236), (236, 237, 239, 238), (238, 239, 241, 240), (240, 241, 243, 242), (242, 243, 245, 244), (231, 229, 228, 230), (244, 245, 247, 246), (246, 247, 235, 232), (217, 231, 230, 216), (218, 216, 232, 233), (217, 219, 234, 235), (220, 218, 233, 236), (219, 221, 237, 234), (222, 220, 236, 238), (221, 223, 239, 237), (224, 222, 238, 240), (223, 225, 241, 239), (226, 224, 240, 242), (225, 227, 243, 241), (228, 226, 242, 244), (227, 229, 245, 243), (230, 228, 244, 246), (229, 231, 247, 245), (216, 230, 246, 232), (231, 217, 235, 247), (229, 227, 226, 228), (227, 225, 224, 226), (225, 223, 222, 224), (223, 221, 220, 222), (221, 219, 218, 220), (219, 217, 216, 218), (264, 267, 266, 265), (265, 266, 269, 268), (268, 269, 271, 270), (270, 271, 273, 272), (272, 273, 275, 274), (274, 275, 277, 276), (263, 261, 260, 262), (276, 277, 279, 278), (278, 279, 267, 264), (249, 263, 262, 248), (250, 248, 264, 265), (249, 251, 266, 267), (252, 250, 265, 268), (251, 253, 269, 266), (254, 252, 268, 270), (253, 255, 271, 269), (256, 254, 270, 272), (255, 257, 273, 271), (258, 256, 272, 274), (257, 259, 275, 273), (260, 258, 274, 276), (259, 261, 277, 275), (262, 260, 276, 278), (261, 263, 279, 277), (248, 262, 278, 264), (263, 249, 267, 279), (261, 259, 258, 260), (259, 257, 256, 258), (257, 255, 254, 256), (255, 253, 252, 254), (253, 251, 250, 252), (251, 249, 248, 250), (296, 299, 298, 297), (297, 298, 301, 300), (300, 301, 303, 302), (302, 303, 305, 304), (304, 305, 307, 306), (306, 307, 309, 308), (295, 293, 292, 294), (308, 309, 311, 310), (310, 311, 299, 296), (281, 295, 294, 280), (282, 280, 296, 297), (281, 283, 298, 299), (284, 282, 297, 300), (283, 285, 301, 298), (286, 284, 300, 302), (285, 287, 303, 301), (288, 286, 302, 304), (287, 289, 305, 303), (290, 288, 304, 306), (289, 291, 307, 305), (292, 290, 306, 308), (291, 293, 309, 307), (294, 292, 308, 310), (293, 295, 311, 309), (280, 294, 310, 296), (295, 281, 299, 311), (293, 291, 290, 292), (291, 289, 288, 290), (289, 287, 286, 288), (287, 285, 284, 286), (285, 283, 282, 284), (283, 281, 280, 282), (328, 331, 330, 329), (329, 330, 333, 332), (332, 333, 335, 334), (334, 335, 337, 336), (336, 337, 339, 338), (338, 339, 341, 340), (327, 325, 324, 326), (340, 341, 343, 342), (342, 343, 331, 328), (313, 327, 326, 312), (314, 312, 328, 329), (313, 315, 330, 331), (316, 314, 329, 332), (315, 317, 333, 330), (318, 316, 332, 334), (317, 319, 335, 333), (320, 318, 334, 336), (319, 321, 337, 335), (322, 320, 336, 338), (321, 323, 339, 337), (324, 322, 338, 340), (323, 325, 341, 339), (326, 324, 340, 342), (325, 327, 343, 341), (312, 326, 342, 328), (327, 313, 331, 343), (325, 323, 322, 324), (323, 321, 320, 322), (321, 319, 318, 320), (319, 317, 316, 318), (317, 315, 314, 316), (315, 313, 312, 314), (360, 363, 362, 361), (361, 362, 365, 364), (364, 365, 367, 366), (366, 367, 369, 368), (368, 369, 371, 370), (370, 371, 373, 372), (359, 357, 356, 358), (372, 373, 375, 374), (374, 375, 363, 360), (345, 359, 358, 344), (346, 344, 360, 361), (345, 347, 362, 363), (348, 346, 361, 364), (347, 349, 365, 362), (350, 348, 364, 366), (349, 351, 367, 365), (352, 350, 366, 368), (351, 353, 369, 367), (354, 352, 368, 370), (353, 355, 371, 369), (356, 354, 370, 372), (355, 357, 373, 371), (358, 356, 372, 374), (357, 359, 375, 373), (344, 358, 374, 360), (359, 345, 363, 375), (357, 355, 354, 356), (355, 353, 352, 354), (353, 351, 350, 352), (351, 349, 348, 350), (349, 347, 346, 348), (347, 345, 344, 346), (392, 395, 394, 393), (393, 394, 397, 396), (396, 397, 399, 398), (398, 399, 401, 400), (400, 401, 403, 402), (402, 403, 405, 404), (391, 389, 388, 390), (404, 405, 407, 406), (406, 407, 395, 392), (377, 391, 390, 376), (378, 376, 392, 393), (377, 379, 394, 395), (380, 378, 393, 396), (379, 381, 397, 394), (382, 380, 396, 398), (381, 383, 399, 397), (384, 382, 398, 400), (383, 385, 401, 399), (386, 384, 400, 402), (385, 387, 403, 401), (388, 386, 402, 404), (387, 389, 405, 403), (390, 388, 404, 406), (389, 391, 407, 405), (376, 390, 406, 392), (391, 377, 395, 407), (389, 387, 386, 388), (387, 385, 384, 386), (385, 383, 382, 384), (383, 381, 380, 382), (381, 379, 378, 380), (379, 377, 376, 378), (424, 427, 426, 425), (425, 426, 429, 428), (428, 429, 431, 430), (430, 431, 433, 432), (432, 433, 435, 434), (434, 435, 437, 436), (423, 421, 420, 422), (436, 437, 439, 438), (438, 439, 427, 424), (409, 423, 422, 408), (410, 408, 424, 425), (409, 411, 426, 427), (412, 410, 425, 428), (411, 413, 429, 426), (414, 412, 428, 430), (413, 415, 431, 429), (416, 414, 430, 432), (415, 417, 433, 431), (418, 416, 432, 434), (417, 419, 435, 433), (420, 418, 434, 436), (419, 421, 437, 435), (422, 420, 436, 438), (421, 423, 439, 437), (408, 422, 438, 424), (423, 409, 427, 439), (421, 419, 418, 420), (419, 417, 416, 418), (417, 415, 414, 416), (415, 413, 412, 414), (413, 411, 410, 412), (411, 409, 408, 410), (456, 459, 458, 457), (457, 458, 461, 460), (460, 461, 463, 462), (462, 463, 465, 464), (464, 465, 467, 466), (466, 467, 469, 468), (455, 453, 452, 454), (468, 469, 471, 470), (470, 471, 459, 456), (441, 455, 454, 440), (442, 440, 456, 457), (441, 443, 458, 459), (444, 442, 457, 460), (443, 445, 461, 458), (446, 444, 460, 462), (445, 447, 463, 461), (448, 446, 462, 464), (447, 449, 465, 463), (450, 448, 464, 466), (449, 451, 467, 465), (452, 450, 466, 468), (451, 453, 469, 467), (454, 452, 468, 470), (453, 455, 471, 469), (440, 454, 470, 456), (455, 441, 459, 471), (453, 451, 450, 452), (451, 449, 448, 450), (449, 447, 446, 448), (447, 445, 444, 446), (445, 443, 442, 444), (443, 441, 440, 442), (488, 491, 490, 489), (489, 490, 493, 492), (492, 493, 495, 494), (494, 495, 497, 496), (496, 497, 499, 498), (498, 499, 501, 500), (487, 485, 484, 486), (500, 501, 503, 502), (502, 503, 491, 488), (473, 487, 486, 472), (474, 472, 488, 489), (473, 475, 490, 491), (476, 474, 489, 492), (475, 477, 493, 490), (478, 476, 492, 494), (477, 479, 495, 493), (480, 478, 494, 496), (479, 481, 497, 495), (482, 480, 496, 498), (481, 483, 499, 497), (484, 482, 498, 500), (483, 485, 501, 499), (486, 484, 500, 502), (485, 487, 503, 501), (472, 486, 502, 488), (487, 473, 491, 503), (485, 483, 482, 484), (483, 481, 480, 482), (481, 479, 478, 480), (479, 477, 476, 478), (477, 475, 474, 476), (475, 473, 472, 474), (641, 627, 628, 640), (581, 585, 586, 580), (583, 575, 576, 582), (539, 549, 548, 540), (579, 587, 588, 578), (615, 621, 622, 614), (506, 512, 519, 507), (585, 581, 574, 584), (531, 533, 532), (530, 533, 531), (530, 527, 533), (527, 526, 533), (639, 630, 631, 638), (529, 528, 530), (528, 527, 530), (525, 535, 534), (524, 535, 525), (523, 535, 524), (521, 536, 522), (521, 537, 536), (560, 569, 568, 561), (617, 611, 612, 624), (578, 588, 589, 577), (541, 547, 554, 542), (504, 514, 513, 505), (580, 586, 587, 579), (618, 610, 611, 617), (582, 576, 577, 589), (553, 543, 542, 554), (566, 568, 567), (565, 568, 566), (565, 562, 568), (562, 561, 568), (604, 595, 596, 603), (564, 563, 565), (563, 562, 565), (560, 570, 569), (559, 570, 560), (558, 570, 559), (522, 536, 535, 523), (556, 571, 557), (556, 572, 571), (643, 625, 626, 642), (515, 511, 510, 516), (511, 515, 514, 504), (551, 545, 544, 552), (584, 574, 575, 583), (614, 622, 623, 613), (619, 609, 610, 618), (616, 620, 621, 615), (613, 623, 624, 612), (603, 601, 602), (603, 600, 601), (597, 600, 603), (596, 597, 603), (525, 534, 533, 526), (598, 599, 600), (597, 598, 600), (605, 595, 604), (605, 594, 595), (605, 593, 594), (557, 571, 570, 558), (606, 591, 592), (607, 591, 606), (555, 573, 572, 556), (620, 616, 609, 619), (550, 546, 545, 551), (540, 548, 547, 541), (517, 509, 508, 518), (516, 510, 509, 517), (505, 513, 512, 506), (546, 550, 549, 539), (518, 508, 507, 519), (638, 636, 637), (638, 635, 636), (632, 635, 638), (631, 632, 638), (552, 544, 543, 553), (633, 634, 635), (632, 633, 635), (640, 630, 639), (640, 629, 630), (640, 628, 629), (606, 592, 593, 605), (641, 626, 627), (642, 626, 641), (520, 538, 537, 521), (645, 647, 646, 644), (647, 649, 648, 646), (649, 651, 650, 648), (651, 653, 652, 650), (653, 655, 654, 652), (655, 657, 656, 654), (657, 659, 658, 656), (659, 661, 660, 658), (661, 663, 662, 660), (663, 665, 664, 662), (665, 667, 666, 664), (667, 669, 668, 666), (669, 671, 670, 668), (671, 673, 672, 670), (673, 675, 674, 672), (675, 677, 676, 674), (677, 679, 678, 676), (679, 681, 680, 678), (681, 645, 644, 680), (683, 685, 684, 682), (685, 687, 686, 684), (687, 689, 688, 686), (689, 691, 690, 688), (691, 693, 692, 690), (693, 695, 694, 692), (695, 697, 696, 694), (697, 683, 682, 696), (699, 701, 700, 698), (701, 703, 702, 700), (703, 705, 704, 702), (705, 707, 706, 704), (707, 709, 708, 706), (709, 711, 710, 708), (711, 713, 712, 710), (713, 699, 698, 712), (715, 717, 716, 714), (717, 719, 718, 716), (719, 721, 720, 718), (721, 723, 722, 720), (723, 725, 724, 722), (725, 727, 726, 724), (727, 729, 728, 726), (729, 731, 730, 728), (731, 733, 732, 730), (733, 735, 734, 732), (735, 737, 736, 734), (737, 739, 738, 736), (739, 741, 740, 738), (741, 743, 742, 740), (743, 745, 744, 742), (745, 747, 746, 744), (747, 749, 748, 746), (749, 751, 750, 748), (751, 715, 714, 750), (753, 755, 754, 752), (755, 757, 756, 754), (757, 759, 758, 756), (759, 761, 760, 758), (761, 763, 762, 760), (763, 765, 764, 762), (765, 767, 766, 764), (767, 753, 752, 766), (769, 771, 770, 768), (771, 773, 772, 770), (773, 775, 774, 772), (775, 777, 776, 774), (777, 779, 778, 776), (779, 781, 780, 778), (781, 783, 782, 780), (783, 769, 768, 782), (608, 590, 591, 607)])
me_cube.polygons.foreach_set('use_smooth', [0, 0, 0, 0, 0, 0, 0, 0, 0, 0, 0, 0, 0, 0, 0, 0, 0, 0, 0, 0, 0, 0, 0, 0, 0, 0, 0, 0, 0, 0, 0, 0, 0, 0, 0, 0, 0, 0, 0, 0, 0, 0, 0, 0, 0, 0, 0, 0, 0, 0, 0, 0, 0, 0, 0, 0, 0, 0, 0, 0, 0, 0, 0, 0, 0, 0, 0, 0, 0, 0, 0, 0, 0, 0, 0, 0, 0, 0, 0, 0, 0, 0, 0, 0, 0, 0, 0, 0, 0, 0, 0, 0, 0, 0, 0, 0, 0, 0, 0, 0, 0, 0, 0, 0, 0, 0, 0, 0, 0, 0, 0, 0, 0, 0, 0, 0, 0, 0, 0, 0, 0, 0, 0, 0, 0, 0, 0, 0, 0, 0, 0, 0, 0, 0, 0, 0, 0, 0, 0, 0, 0, 0, 0, 0, 0, 0, 0, 0, 0, 0, 0, 0, 0, 0, 0, 0, 0, 0, 0, 0, 0, 0, 0, 0, 0, 0, 0, 0, 0, 0, 0, 0, 0, 0, 0, 0, 0, 0, 0, 0, 0, 0, 0, 0, 0, 0, 0, 0, 0, 0, 0, 0, 0, 0, 0, 0, 0, 0, 0, 0, 0, 0, 0, 0, 0, 0, 0, 0, 0, 0, 0, 0, 0, 0, 0, 0, 0, 0, 0, 0, 0, 0, 0, 0, 0, 0, 0, 0, 0, 0, 0, 0, 0, 0, 0, 0, 0, 0, 0, 0, 0, 0, 0, 0, 0, 0, 0, 0, 0, 0, 0, 0, 0, 0, 0, 0, 0, 0, 0, 0, 0, 0, 0, 0, 0, 0, 0, 0, 0, 0, 0, 0, 0, 0, 0, 0, 0, 0, 0, 0, 0, 0, 0, 0, 0, 0, 0, 0, 0, 0, 0, 0, 0, 0, 0, 0, 0, 0, 0, 0, 0, 0, 0, 0, 0, 0, 0, 0, 0, 0, 0, 0, 0, 0, 0, 0, 0, 0, 0, 0, 0, 0, 0, 0, 0, 0, 0, 0, 0, 0, 0, 0, 0, 0, 0, 0, 0, 0, 0, 0, 0, 0, 0, 0, 0, 0, 0, 0, 0, 0, 0, 0, 0, 0, 0, 0, 0, 0, 0, 0, 0, 0, 0, 0, 0, 0, 0, 0, 0, 0, 0, 0, 0, 0, 0, 0, 0, 0, 0, 0, 0, 0, 0, 0, 0, 0, 0, 0, 0, 0, 0, 0, 0, 0, 0, 0, 0, 0, 0, 0, 0, 0, 0, 0, 0, 0, 0, 0, 0, 0, 0, 0, 0, 0, 0, 0, 0, 0, 0, 0, 0, 0, 0, 0, 0, 0, 0, 0, 0, 0, 0, 0, 0, 0, 0, 0, 0, 0, 0, 0, 0, 0, 0, 0, 0, 0, 0, 0, 0, 0, 0, 0, 0, 0, 0, 0, 0, 0, 0, 0, 0, 0, 0, 0, 0, 0, 0, 0, 0, 0, 0, 0, 0, 0, 0, 0, 0, 0, 0, 0, 0, 0, 0, 0, 0, 0, 0, 0, 0, 0, 0, 0, 0, 0, 0, 0, 0, 0, 0, 0, 0, 0, 0, 0, 0, 0, 0, 0, 0, 0, 0, 0, 0, 0, 0, 0, 0, 0, 0, 0, 0, 0, 0, 0, 0, 0, 0, 0, 0, 0, 0, 0, 0, 0, 0, 0, 0, 0, 0, 0, 0, 0, 0, 0, 0, 0, 0, 0, 0, 0, 0, 0, 0, 0, 0, 0, 0, 0, 0, 0, 0, 0, 0, 0, 0, 0, 0, 0, 0, 0, 0, 0, 0, 0, 0, 0, 0, 0, 0, 0, 0, 0, 0, 0, 0, 0, 0, 0, 0, 1, 1, 1, 1, 1, 1, 1, 1, 1, 1, 1, 1, 1, 1, 1, 1, 1, 1, 1, 1, 1, 1, 1, 1, 1, 1, 1, 1, 1, 1, 1, 1, 1, 1, 1, 1, 1, 1, 1, 1, 1, 1, 1, 1, 1, 1, 1, 1, 1, 1, 1, 1, 1, 1, 1, 1, 1, 1, 1, 1, 1, 1, 1, 1, 1, 1, 1, 1, 1, 1, 0])
me_cube.polygons.foreach_set('material_index', [1, 1, 1, 1, 1, 1, 1, 1, 1, 1, 1, 1, 1, 1, 0, 0, 0, 0, 1, 1, 1, 1, 2, 2, 2, 2, 2, 2, 2, 2, 2, 2, 2, 2, 2, 2, 2, 2, 2, 2, 2, 2, 2, 2, 2, 2, 2, 2, 2, 2, 2, 2, 2, 2, 2, 2, 2, 2, 2, 2, 2, 2, 2, 2, 2, 2, 2, 2, 2, 2, 2, 2, 2, 2, 2, 2, 2, 2, 2, 2, 2, 2, 2, 2, 2, 2, 2, 2, 2, 2, 2, 2, 2, 2, 2, 2, 2, 2, 2, 2, 2, 2, 2, 2, 2, 2, 2, 2, 2, 2, 2, 2, 2, 2, 2, 2, 2, 2, 2, 2, 2, 2, 2, 2, 2, 2, 2, 2, 2, 2, 2, 2, 2, 2, 2, 2, 2, 2, 2, 2, 2, 2, 2, 2, 2, 2, 2, 2, 2, 2, 2, 2, 2, 2, 2, 2, 2, 2, 2, 2, 2, 2, 2, 2, 2, 2, 2, 2, 2, 2, 2, 2, 2, 2, 2, 2, 2, 2, 2, 2, 2, 2, 2, 2, 2, 2, 2, 2, 2, 2, 2, 2, 2, 2, 2, 2, 2, 2, 2, 2, 2, 2, 2, 2, 2, 2, 2, 2, 2, 2, 2, 2, 2, 2, 2, 2, 2, 2, 2, 2, 2, 2, 2, 2, 2, 2, 2, 2, 2, 2, 2, 2, 2, 2, 2, 2, 2, 2, 2, 2, 2, 2, 2, 2, 2, 2, 2, 2, 2, 2, 2, 2, 2, 2, 2, 2, 2, 2, 2, 2, 2, 2, 2, 2, 2, 2, 2, 2, 2, 2, 2, 2, 2, 2, 2, 2, 2, 2, 2, 2, 2, 2, 2, 2, 2, 2, 2, 2, 2, 2, 2, 2, 2, 2, 2, 2, 2, 2, 2, 2, 2, 2, 2, 2, 2, 2, 2, 2, 2, 2, 2, 2, 2, 2, 2, 2, 2, 2, 2, 2, 2, 2, 2, 2, 2, 2, 2, 2, 2, 2, 2, 2, 2, 2, 2, 2, 2, 2, 2, 2, 2, 2, 2, 2, 2, 2, 2, 2, 2, 2, 2, 2, 2, 2, 2, 2, 2, 2, 2, 2, 2, 2, 2, 2, 2, 2, 2, 2, 2, 2, 2, 2, 2, 2, 2, 2, 2, 2, 2, 2, 2, 2, 2, 2, 2, 2, 2, 2, 2, 2, 2, 2, 2, 2, 2, 2, 2, 2, 2, 2, 2, 2, 2, 2, 2, 2, 2, 2, 2, 2, 2, 2, 2, 2, 2, 2, 2, 2, 2, 2, 2, 2, 2, 2, 2, 2, 2, 2, 2, 2, 2, 2, 2, 2, 2, 2, 2, 2, 2, 2, 2, 2, 2, 2, 2, 2, 2, 2, 2, 2, 2, 2, 2, 2, 2, 2, 2, 2, 2, 2, 2, 2, 2, 2, 2, 2, 2, 2, 2, 2, 2, 2, 2, 2, 2, 2, 2, 2, 2, 2, 2, 2, 2, 2, 2, 2, 2, 2, 2, 2, 2, 2, 2, 2, 2, 2, 2, 2, 2, 2, 2, 2, 3, 3, 3, 3, 3, 3, 3, 3, 3, 3, 3, 3, 3, 3, 3, 3, 3, 3, 3, 3, 3, 3, 3, 3, 3, 3, 3, 3, 3, 3, 3, 3, 3, 3, 3, 3, 3, 3, 3, 3, 3, 3, 3, 3, 3, 3, 3, 3, 3, 3, 3, 3, 3, 3, 3, 3, 3, 3, 3, 3, 3, 3, 3, 3, 3, 3, 3, 3, 3, 3, 3, 3, 3, 3, 3, 3, 3, 3, 3, 3, 3, 3, 3, 3, 3, 3, 3, 3, 3, 3, 3, 3, 3, 3, 3, 3, 3, 3, 3, 3, 3, 3, 3, 3, 3, 3, 3, 3, 3, 3, 3, 3, 3, 3, 3, 3, 3, 3, 3, 3, 3, 3, 3, 3, 3, 3, 3, 3, 3, 3, 3, 3, 3, 3, 3, 3, 3, 3, 3, 3, 3, 3, 3, 3, 3, 3, 3, 3, 3, 3, 3, 3, 3, 3, 3, 3, 3, 3])
_uv = me_cube.uv_layers.new(name='UVMap')
_uv.uv.foreach_set('vector', [0.00903, 0.4858, 0.00903, 0.01415, 0.01383, 0.01887, 0.01383, 0.4811, 0.00903, 0.5142, 0.31, 0.5142, 0.31, 0.9858, 0.00903, 0.9858, 0.9482, 0.01415, 0.9482, 0.4858, 0.6472, 0.4858, 0.6472, 0.01415, 0.6291, 0.01415, 0.6291, 0.4858, 0.6243, 0.4811, 0.6243, 0.01887, 0.3281, 0.4858, 0.3281, 0.01415, 0.3329, 0.01887, 0.3329, 0.4811, 0.31, 0.4858, 0.00903, 0.4858, 0.01383, 0.4811, 0.3052, 0.4811, 0.9838, 0.4858, 0.9838, 0.01415, 0.9889, 0.01415, 0.9889, 0.4858, 0.3776, 0.5089, 0.3827, 0.5089, 0.3827, 0.8047, 0.3776, 0.8047, 0.3721, 0.5089, 0.3773, 0.5089, 0.3773, 0.8047, 0.3721, 0.8047, 0.9947, 0.01415, 0.9998, 0.01415, 0.9998, 0.4858, 0.9947, 0.4858, 0.3718, 0.8047, 0.3667, 0.8047, 0.3667, 0.5089, 0.3718, 0.5089, 0.9944, 0.01415, 0.9944, 0.4858, 0.9893, 0.4858, 0.9893, 0.01415, 0.3612, 0.5089, 0.3664, 0.5089, 0.3664, 0.8047, 0.3612, 0.8047, 0.9784, 0.01415, 0.9835, 0.01415, 0.9835, 0.4858, 0.9784, 0.4858, 0.702, 0.8271, 0.6961, 0.8271, 0.6961, 0.6885, 0.702, 0.6885, 0.3605, 0.5086, 0.3605, 0.795, 0.3407, 0.795, 0.3407, 0.5086, 0.9578, 0.01387, 0.9776, 0.01387, 0.9776, 0.4761, 0.9578, 0.4761, 0.3395, 0.5086, 0.3395, 0.795, 0.3197, 0.795, 0.3197, 0.5086, 0.31, 0.01415, 0.31, 0.4858, 0.3052, 0.4811, 0.3052, 0.01887, 0.6291, 0.4858, 0.3281, 0.4858, 0.3329, 0.4811, 0.6243, 0.4811, 0.00903, 0.01415, 0.31, 0.01415, 0.3052, 0.01887, 0.01383, 0.01887, 0.3281, 0.01415, 0.6291, 0.01415, 0.6243, 0.01887, 0.3329, 0.01887, 0.4742, 0.7524, 0.4451, 0.7448, 0.4485, 0.6877, 0.4777, 0.6953, 0.5446, 0.7789, 0.5143, 0.7789, 0.5143, 0.7411, 0.5446, 0.7411, 0.5446, 0.7411, 0.5143, 0.7411, 0.5143, 0.6872, 0.5446, 0.6872, 0.5657, 0.6949, 0.5953, 0.6888, 0.5919, 0.7312, 0.5623, 0.7372, 0.5623, 0.7372, 0.5919, 0.7312, 0.5894, 0.7893, 0.5598, 0.7954, 0.5598, 0.7954, 0.5894, 0.7893, 0.5953, 0.8269, 0.5657, 0.833, 0.6595, 0.7448, 0.6595, 0.7914, 0.6294, 0.794, 0.6294, 0.7474, 0.6294, 0.6861, 0.6596, 0.6875, 0.6596, 0.7417, 0.6294, 0.7403, 0.4777, 0.796, 0.4485, 0.7884, 0.4451, 0.7448, 0.4742, 0.7524, 0.4797, 0.7333, 0.4834, 0.6953, 0.5124, 0.6873, 0.5087, 0.7253, 0.459, 0.5519, 0.4237, 0.588, 0.4133, 0.5846, 0.4546, 0.5425, 0.6944, 0.6315, 0.6944, 0.5826, 0.7045, 0.5784, 0.7045, 0.6355, 0.5085, 0.551, 0.459, 0.5519, 0.4546, 0.5425, 0.5125, 0.5415, 0.6944, 0.5826, 0.6585, 0.551, 0.6625, 0.5415, 0.7045, 0.5784, 0.5444, 0.5826, 0.5085, 0.551, 0.5125, 0.5415, 0.5545, 0.5784, 0.6585, 0.551, 0.609, 0.5519, 0.6046, 0.5425, 0.6625, 0.5415, 0.5444, 0.6315, 0.5444, 0.5826, 0.5545, 0.5784, 0.5545, 0.6355, 0.609, 0.5519, 0.5737, 0.588, 0.5633, 0.5846, 0.6046, 0.5425, 0.5085, 0.6687, 0.5444, 0.6315, 0.5545, 0.6355, 0.5128, 0.6785, 0.5737, 0.588, 0.5732, 0.638, 0.563, 0.6425, 0.5633, 0.5846, 0.4585, 0.6709, 0.5085, 0.6687, 0.5128, 0.6785, 0.4546, 0.6803, 0.5732, 0.638, 0.6085, 0.6709, 0.6046, 0.6803, 0.563, 0.6425, 0.4232, 0.638, 0.4585, 0.6709, 0.4546, 0.6803, 0.413, 0.6425, 0.6085, 0.6709, 0.6585, 0.6687, 0.6628, 0.6785, 0.6046, 0.6803, 0.4237, 0.588, 0.4232, 0.638, 0.413, 0.6425, 0.4133, 0.5846, 0.6585, 0.6687, 0.6944, 0.6315, 0.7045, 0.6355, 0.6628, 0.6785, 0.4431, 0.6951, 0.4391, 0.7279, 0.4097, 0.7211, 0.4137, 0.6883, 0.4391, 0.7279, 0.4412, 0.7783, 0.4118, 0.7715, 0.4097, 0.7211, 0.4412, 0.7783, 0.4431, 0.8147, 0.4137, 0.8078, 0.4118, 0.7715, 0.6275, 0.6868, 0.6275, 0.7329, 0.5973, 0.7329, 0.5973, 0.6868, 0.6275, 0.7329, 0.6275, 0.7653, 0.5973, 0.7653, 0.5973, 0.7329, 0.4834, 0.7822, 0.4797, 0.7333, 0.5087, 0.7253, 0.5124, 0.7741, 0.4742, 0.7524, 0.4451, 0.7448, 0.4485, 0.6877, 0.4777, 0.6953, 0.5446, 0.7789, 0.5143, 0.7789, 0.5143, 0.7411, 0.5446, 0.7411, 0.5446, 0.7411, 0.5143, 0.7411, 0.5143, 0.6872, 0.5446, 0.6872, 0.5657, 0.6949, 0.5953, 0.6888, 0.5919, 0.7312, 0.5623, 0.7372, 0.5623, 0.7372, 0.5919, 0.7312, 0.5894, 0.7893, 0.5598, 0.7954, 0.5598, 0.7954, 0.5894, 0.7893, 0.5953, 0.8269, 0.5657, 0.833, 0.6595, 0.7448, 0.6595, 0.7914, 0.6294, 0.794, 0.6294, 0.7474, 0.6294, 0.6861, 0.6596, 0.6875, 0.6596, 0.7417, 0.6294, 0.7403, 0.4777, 0.796, 0.4485, 0.7884, 0.4451, 0.7448, 0.4742, 0.7524, 0.4797, 0.7333, 0.4834, 0.6953, 0.5124, 0.6873, 0.5087, 0.7253, 0.459, 0.5519, 0.4237, 0.588, 0.4133, 0.5846, 0.4546, 0.5425, 0.6944, 0.6315, 0.6944, 0.5826, 0.7045, 0.5784, 0.7045, 0.6355, 0.5085, 0.551, 0.459, 0.5519, 0.4546, 0.5425, 0.5125, 0.5415, 0.6944, 0.5826, 0.6585, 0.551, 0.6625, 0.5415, 0.7045, 0.5784, 0.5444, 0.5826, 0.5085, 0.551, 0.5125, 0.5415, 0.5545, 0.5784, 0.6585, 0.551, 0.609, 0.5519, 0.6046, 0.5425, 0.6625, 0.5415, 0.5444, 0.6315, 0.5444, 0.5826, 0.5545, 0.5784, 0.5545, 0.6355, 0.609, 0.5519, 0.5737, 0.588, 0.5633, 0.5846, 0.6046, 0.5425, 0.5085, 0.6687, 0.5444, 0.6315, 0.5545, 0.6355, 0.5128, 0.6785, 0.5737, 0.588, 0.5732, 0.638, 0.563, 0.6425, 0.5633, 0.5846, 0.4585, 0.6709, 0.5085, 0.6687, 0.5128, 0.6785, 0.4546, 0.6803, 0.5732, 0.638, 0.6085, 0.6709, 0.6046, 0.6803, 0.563, 0.6425, 0.4232, 0.638, 0.4585, 0.6709, 0.4546, 0.6803, 0.413, 0.6425, 0.6085, 0.6709, 0.6585, 0.6687, 0.6628, 0.6785, 0.6046, 0.6803, 0.4237, 0.588, 0.4232, 0.638, 0.413, 0.6425, 0.4133, 0.5846, 0.6585, 0.6687, 0.6944, 0.6315, 0.7045, 0.6355, 0.6628, 0.6785, 0.4431, 0.6951, 0.4391, 0.7279, 0.4097, 0.7211, 0.4137, 0.6883, 0.4391, 0.7279, 0.4412, 0.7783, 0.4118, 0.7715, 0.4097, 0.7211, 0.4412, 0.7783, 0.4431, 0.8147, 0.4137, 0.8078, 0.4118, 0.7715, 0.6275, 0.6868, 0.6275, 0.7329, 0.5973, 0.7329, 0.5973, 0.6868, 0.6275, 0.7329, 0.6275, 0.7653, 0.5973, 0.7653, 0.5973, 0.7329, 0.4834, 0.7822, 0.4797, 0.7333, 0.5087, 0.7253, 0.5124, 0.7741, 0.4742, 0.7524, 0.4451, 0.7448, 0.4485, 0.6877, 0.4777, 0.6953, 0.5446, 0.7789, 0.5143, 0.7789, 0.5143, 0.7411, 0.5446, 0.7411, 0.5446, 0.7411, 0.5143, 0.7411, 0.5143, 0.6872, 0.5446, 0.6872, 0.5657, 0.6949, 0.5953, 0.6888, 0.5919, 0.7312, 0.5623, 0.7372, 0.5623, 0.7372, 0.5919, 0.7312, 0.5894, 0.7893, 0.5598, 0.7954, 0.5598, 0.7954, 0.5894, 0.7893, 0.5953, 0.8269, 0.5657, 0.833, 0.6595, 0.7448, 0.6595, 0.7914, 0.6294, 0.794, 0.6294, 0.7474, 0.6294, 0.6861, 0.6596, 0.6875, 0.6596, 0.7417, 0.6294, 0.7403, 0.4777, 0.796, 0.4485, 0.7884, 0.4451, 0.7448, 0.4742, 0.7524, 0.4797, 0.7333, 0.4834, 0.6953, 0.5124, 0.6873, 0.5087, 0.7253, 0.459, 0.5519, 0.4237, 0.588, 0.4133, 0.5846, 0.4546, 0.5425, 0.6944, 0.6315, 0.6944, 0.5826, 0.7045, 0.5784, 0.7045, 0.6355, 0.5085, 0.551, 0.459, 0.5519, 0.4546, 0.5425, 0.5125, 0.5415, 0.6944, 0.5826, 0.6585, 0.551, 0.6625, 0.5415, 0.7045, 0.5784, 0.5444, 0.5826, 0.5085, 0.551, 0.5125, 0.5415, 0.5545, 0.5784, 0.6585, 0.551, 0.609, 0.5519, 0.6046, 0.5425, 0.6625, 0.5415, 0.5444, 0.6315, 0.5444, 0.5826, 0.5545, 0.5784, 0.5545, 0.6355, 0.609, 0.5519, 0.5737, 0.588, 0.5633, 0.5846, 0.6046, 0.5425, 0.5085, 0.6687, 0.5444, 0.6315, 0.5545, 0.6355, 0.5128, 0.6785, 0.5737, 0.588, 0.5732, 0.638, 0.563, 0.6425, 0.5633, 0.5846, 0.4585, 0.6709, 0.5085, 0.6687, 0.5128, 0.6785, 0.4546, 0.6803, 0.5732, 0.638, 0.6085, 0.6709, 0.6046, 0.6803, 0.563, 0.6425, 0.4232, 0.638, 0.4585, 0.6709, 0.4546, 0.6803, 0.413, 0.6425, 0.6085, 0.6709, 0.6585, 0.6687, 0.6628, 0.6785, 0.6046, 0.6803, 0.4237, 0.588, 0.4232, 0.638, 0.413, 0.6425, 0.4133, 0.5846, 0.6585, 0.6687, 0.6944, 0.6315, 0.7045, 0.6355, 0.6628, 0.6785, 0.4431, 0.6951, 0.4391, 0.7279, 0.4097, 0.7211, 0.4137, 0.6883, 0.4391, 0.7279, 0.4412, 0.7783, 0.4118, 0.7715, 0.4097, 0.7211, 0.4412, 0.7783, 0.4431, 0.8147, 0.4137, 0.8078, 0.4118, 0.7715, 0.6275, 0.6868, 0.6275, 0.7329, 0.5973, 0.7329, 0.5973, 0.6868, 0.6275, 0.7329, 0.6275, 0.7653, 0.5973, 0.7653, 0.5973, 0.7329, 0.4834, 0.7822, 0.4797, 0.7333, 0.5087, 0.7253, 0.5124, 0.7741, 0.4742, 0.7524, 0.4451, 0.7448, 0.4485, 0.6877, 0.4777, 0.6953, 0.5446, 0.7789, 0.5143, 0.7789, 0.5143, 0.7411, 0.5446, 0.7411, 0.5446, 0.7411, 0.5143, 0.7411, 0.5143, 0.6872, 0.5446, 0.6872, 0.5657, 0.6949, 0.5953, 0.6888, 0.5919, 0.7312, 0.5623, 0.7372, 0.5623, 0.7372, 0.5919, 0.7312, 0.5894, 0.7893, 0.5598, 0.7954, 0.5598, 0.7954, 0.5894, 0.7893, 0.5953, 0.8269, 0.5657, 0.833, 0.6595, 0.7448, 0.6595, 0.7914, 0.6294, 0.794, 0.6294, 0.7474, 0.6294, 0.6861, 0.6596, 0.6875, 0.6596, 0.7417, 0.6294, 0.7403, 0.4777, 0.796, 0.4485, 0.7884, 0.4451, 0.7448, 0.4742, 0.7524, 0.4797, 0.7333, 0.4834, 0.6953, 0.5124, 0.6873, 0.5087, 0.7253, 0.459, 0.5519, 0.4237, 0.588, 0.4133, 0.5846, 0.4546, 0.5425, 0.6944, 0.6315, 0.6944, 0.5826, 0.7045, 0.5784, 0.7045, 0.6355, 0.5085, 0.551, 0.459, 0.5519, 0.4546, 0.5425, 0.5125, 0.5415, 0.6944, 0.5826, 0.6585, 0.551, 0.6625, 0.5415, 0.7045, 0.5784, 0.5444, 0.5826, 0.5085, 0.551, 0.5125, 0.5415, 0.5545, 0.5784, 0.6585, 0.551, 0.609, 0.5519, 0.6046, 0.5425, 0.6625, 0.5415, 0.5444, 0.6315, 0.5444, 0.5826, 0.5545, 0.5784, 0.5545, 0.6355, 0.609, 0.5519, 0.5737, 0.588, 0.5633, 0.5846, 0.6046, 0.5425, 0.5085, 0.6687, 0.5444, 0.6315, 0.5545, 0.6355, 0.5128, 0.6785, 0.5737, 0.588, 0.5732, 0.638, 0.563, 0.6425, 0.5633, 0.5846, 0.4585, 0.6709, 0.5085, 0.6687, 0.5128, 0.6785, 0.4546, 0.6803, 0.5732, 0.638, 0.6085, 0.6709, 0.6046, 0.6803, 0.563, 0.6425, 0.4232, 0.638, 0.4585, 0.6709, 0.4546, 0.6803, 0.413, 0.6425, 0.6085, 0.6709, 0.6585, 0.6687, 0.6628, 0.6785, 0.6046, 0.6803, 0.4237, 0.588, 0.4232, 0.638, 0.413, 0.6425, 0.4133, 0.5846, 0.6585, 0.6687, 0.6944, 0.6315, 0.7045, 0.6355, 0.6628, 0.6785, 0.4431, 0.6951, 0.4391, 0.7279, 0.4097, 0.7211, 0.4137, 0.6883, 0.4391, 0.7279, 0.4412, 0.7783, 0.4118, 0.7715, 0.4097, 0.7211, 0.4412, 0.7783, 0.4431, 0.8147, 0.4137, 0.8078, 0.4118, 0.7715, 0.6275, 0.6868, 0.6275, 0.7329, 0.5973, 0.7329, 0.5973, 0.6868, 0.6275, 0.7329, 0.6275, 0.7653, 0.5973, 0.7653, 0.5973, 0.7329, 0.4834, 0.7822, 0.4797, 0.7333, 0.5087, 0.7253, 0.5124, 0.7741, 0.4742, 0.7524, 0.4451, 0.7448, 0.4485, 0.6877, 0.4777, 0.6953, 0.5446, 0.7789, 0.5143, 0.7789, 0.5143, 0.7411, 0.5446, 0.7411, 0.5446, 0.7411, 0.5143, 0.7411, 0.5143, 0.6872, 0.5446, 0.6872, 0.5657, 0.6949, 0.5953, 0.6888, 0.5919, 0.7312, 0.5623, 0.7372, 0.5623, 0.7372, 0.5919, 0.7312, 0.5894, 0.7893, 0.5598, 0.7954, 0.5598, 0.7954, 0.5894, 0.7893, 0.5953, 0.8269, 0.5657, 0.833, 0.6595, 0.7448, 0.6595, 0.7914, 0.6294, 0.794, 0.6294, 0.7474, 0.6294, 0.6861, 0.6596, 0.6875, 0.6596, 0.7417, 0.6294, 0.7403, 0.4777, 0.796, 0.4485, 0.7884, 0.4451, 0.7448, 0.4742, 0.7524, 0.4797, 0.7333, 0.4834, 0.6953, 0.5124, 0.6873, 0.5087, 0.7253, 0.459, 0.5519, 0.4237, 0.588, 0.4133, 0.5846, 0.4546, 0.5425, 0.6944, 0.6315, 0.6944, 0.5826, 0.7045, 0.5784, 0.7045, 0.6355, 0.5085, 0.551, 0.459, 0.5519, 0.4546, 0.5425, 0.5125, 0.5415, 0.6944, 0.5826, 0.6585, 0.551, 0.6625, 0.5415, 0.7045, 0.5784, 0.5444, 0.5826, 0.5085, 0.551, 0.5125, 0.5415, 0.5545, 0.5784, 0.6585, 0.551, 0.609, 0.5519, 0.6046, 0.5425, 0.6625, 0.5415, 0.5444, 0.6315, 0.5444, 0.5826, 0.5545, 0.5784, 0.5545, 0.6355, 0.609, 0.5519, 0.5737, 0.588, 0.5633, 0.5846, 0.6046, 0.5425, 0.5085, 0.6687, 0.5444, 0.6315, 0.5545, 0.6355, 0.5128, 0.6785, 0.5737, 0.588, 0.5732, 0.638, 0.563, 0.6425, 0.5633, 0.5846, 0.4585, 0.6709, 0.5085, 0.6687, 0.5128, 0.6785, 0.4546, 0.6803, 0.5732, 0.638, 0.6085, 0.6709, 0.6046, 0.6803, 0.563, 0.6425, 0.4232, 0.638, 0.4585, 0.6709, 0.4546, 0.6803, 0.413, 0.6425, 0.6085, 0.6709, 0.6585, 0.6687, 0.6628, 0.6785, 0.6046, 0.6803, 0.4237, 0.588, 0.4232, 0.638, 0.413, 0.6425, 0.4133, 0.5846, 0.6585, 0.6687, 0.6944, 0.6315, 0.7045, 0.6355, 0.6628, 0.6785, 0.4431, 0.6951, 0.4391, 0.7279, 0.4097, 0.7211, 0.4137, 0.6883, 0.4391, 0.7279, 0.4412, 0.7783, 0.4118, 0.7715, 0.4097, 0.7211, 0.4412, 0.7783, 0.4431, 0.8147, 0.4137, 0.8078, 0.4118, 0.7715, 0.6275, 0.6868, 0.6275, 0.7329, 0.5973, 0.7329, 0.5973, 0.6868, 0.6275, 0.7329, 0.6275, 0.7653, 0.5973, 0.7653, 0.5973, 0.7329, 0.4834, 0.7822, 0.4797, 0.7333, 0.5087, 0.7253, 0.5124, 0.7741, 0.4742, 0.7524, 0.4451, 0.7448, 0.4485, 0.6877, 0.4777, 0.6953, 0.5446, 0.7789, 0.5143, 0.7789, 0.5143, 0.7411, 0.5446, 0.7411, 0.5446, 0.7411, 0.5143, 0.7411, 0.5143, 0.6872, 0.5446, 0.6872, 0.5657, 0.6949, 0.5953, 0.6888, 0.5919, 0.7312, 0.5623, 0.7372, 0.5623, 0.7372, 0.5919, 0.7312, 0.5894, 0.7893, 0.5598, 0.7954, 0.5598, 0.7954, 0.5894, 0.7893, 0.5953, 0.8269, 0.5657, 0.833, 0.6595, 0.7448, 0.6595, 0.7914, 0.6294, 0.794, 0.6294, 0.7474, 0.6294, 0.6861, 0.6596, 0.6875, 0.6596, 0.7417, 0.6294, 0.7403, 0.4777, 0.796, 0.4485, 0.7884, 0.4451, 0.7448, 0.4742, 0.7524, 0.4797, 0.7333, 0.4834, 0.6953, 0.5124, 0.6873, 0.5087, 0.7253, 0.459, 0.5519, 0.4237, 0.588, 0.4133, 0.5846, 0.4546, 0.5425, 0.6944, 0.6315, 0.6944, 0.5826, 0.7045, 0.5784, 0.7045, 0.6355, 0.5085, 0.551, 0.459, 0.5519, 0.4546, 0.5425, 0.5125, 0.5415, 0.6944, 0.5826, 0.6585, 0.551, 0.6625, 0.5415, 0.7045, 0.5784, 0.5444, 0.5826, 0.5085, 0.551, 0.5125, 0.5415, 0.5545, 0.5784, 0.6585, 0.551, 0.609, 0.5519, 0.6046, 0.5425, 0.6625, 0.5415, 0.5444, 0.6315, 0.5444, 0.5826, 0.5545, 0.5784, 0.5545, 0.6355, 0.609, 0.5519, 0.5737, 0.588, 0.5633, 0.5846, 0.6046, 0.5425, 0.5085, 0.6687, 0.5444, 0.6315, 0.5545, 0.6355, 0.5128, 0.6785, 0.5737, 0.588, 0.5732, 0.638, 0.563, 0.6425, 0.5633, 0.5846, 0.4585, 0.6709, 0.5085, 0.6687, 0.5128, 0.6785, 0.4546, 0.6803, 0.5732, 0.638, 0.6085, 0.6709, 0.6046, 0.6803, 0.563, 0.6425, 0.4232, 0.638, 0.4585, 0.6709, 0.4546, 0.6803, 0.413, 0.6425, 0.6085, 0.6709, 0.6585, 0.6687, 0.6628, 0.6785, 0.6046, 0.6803, 0.4237, 0.588, 0.4232, 0.638, 0.413, 0.6425, 0.4133, 0.5846, 0.6585, 0.6687, 0.6944, 0.6315, 0.7045, 0.6355, 0.6628, 0.6785, 0.4431, 0.6951, 0.4391, 0.7279, 0.4097, 0.7211, 0.4137, 0.6883, 0.4391, 0.7279, 0.4412, 0.7783, 0.4118, 0.7715, 0.4097, 0.7211, 0.4412, 0.7783, 0.4431, 0.8147, 0.4137, 0.8078, 0.4118, 0.7715, 0.6275, 0.6868, 0.6275, 0.7329, 0.5973, 0.7329, 0.5973, 0.6868, 0.6275, 0.7329, 0.6275, 0.7653, 0.5973, 0.7653, 0.5973, 0.7329, 0.4834, 0.7822, 0.4797, 0.7333, 0.5087, 0.7253, 0.5124, 0.7741, 0.4742, 0.7524, 0.4451, 0.7448, 0.4485, 0.6877, 0.4777, 0.6953, 0.5446, 0.7789, 0.5143, 0.7789, 0.5143, 0.7411, 0.5446, 0.7411, 0.5446, 0.7411, 0.5143, 0.7411, 0.5143, 0.6872, 0.5446, 0.6872, 0.5657, 0.6949, 0.5953, 0.6888, 0.5919, 0.7312, 0.5623, 0.7372, 0.5623, 0.7372, 0.5919, 0.7312, 0.5894, 0.7893, 0.5598, 0.7954, 0.5598, 0.7954, 0.5894, 0.7893, 0.5953, 0.8269, 0.5657, 0.833, 0.6595, 0.7448, 0.6595, 0.7914, 0.6294, 0.794, 0.6294, 0.7474, 0.6294, 0.6861, 0.6596, 0.6875, 0.6596, 0.7417, 0.6294, 0.7403, 0.4777, 0.796, 0.4485, 0.7884, 0.4451, 0.7448, 0.4742, 0.7524, 0.4797, 0.7333, 0.4834, 0.6953, 0.5124, 0.6873, 0.5087, 0.7253, 0.459, 0.5519, 0.4237, 0.588, 0.4133, 0.5846, 0.4546, 0.5425, 0.6944, 0.6315, 0.6944, 0.5826, 0.7045, 0.5784, 0.7045, 0.6355, 0.5085, 0.551, 0.459, 0.5519, 0.4546, 0.5425, 0.5125, 0.5415, 0.6944, 0.5826, 0.6585, 0.551, 0.6625, 0.5415, 0.7045, 0.5784, 0.5444, 0.5826, 0.5085, 0.551, 0.5125, 0.5415, 0.5545, 0.5784, 0.6585, 0.551, 0.609, 0.5519, 0.6046, 0.5425, 0.6625, 0.5415, 0.5444, 0.6315, 0.5444, 0.5826, 0.5545, 0.5784, 0.5545, 0.6355, 0.609, 0.5519, 0.5737, 0.588, 0.5633, 0.5846, 0.6046, 0.5425, 0.5085, 0.6687, 0.5444, 0.6315, 0.5545, 0.6355, 0.5128, 0.6785, 0.5737, 0.588, 0.5732, 0.638, 0.563, 0.6425, 0.5633, 0.5846, 0.4585, 0.6709, 0.5085, 0.6687, 0.5128, 0.6785, 0.4546, 0.6803, 0.5732, 0.638, 0.6085, 0.6709, 0.6046, 0.6803, 0.563, 0.6425, 0.4232, 0.638, 0.4585, 0.6709, 0.4546, 0.6803, 0.413, 0.6425, 0.6085, 0.6709, 0.6585, 0.6687, 0.6628, 0.6785, 0.6046, 0.6803, 0.4237, 0.588, 0.4232, 0.638, 0.413, 0.6425, 0.4133, 0.5846, 0.6585, 0.6687, 0.6944, 0.6315, 0.7045, 0.6355, 0.6628, 0.6785, 0.4431, 0.6951, 0.4391, 0.7279, 0.4097, 0.7211, 0.4137, 0.6883, 0.4391, 0.7279, 0.4412, 0.7783, 0.4118, 0.7715, 0.4097, 0.7211, 0.4412, 0.7783, 0.4431, 0.8147, 0.4137, 0.8078, 0.4118, 0.7715, 0.6275, 0.6868, 0.6275, 0.7329, 0.5973, 0.7329, 0.5973, 0.6868, 0.6275, 0.7329, 0.6275, 0.7653, 0.5973, 0.7653, 0.5973, 0.7329, 0.4834, 0.7822, 0.4797, 0.7333, 0.5087, 0.7253, 0.5124, 0.7741, 0.4742, 0.7524, 0.4451, 0.7448, 0.4485, 0.6877, 0.4777, 0.6953, 0.5446, 0.7789, 0.5143, 0.7789, 0.5143, 0.7411, 0.5446, 0.7411, 0.5446, 0.7411, 0.5143, 0.7411, 0.5143, 0.6872, 0.5446, 0.6872, 0.5657, 0.6949, 0.5953, 0.6888, 0.5919, 0.7312, 0.5623, 0.7372, 0.5623, 0.7372, 0.5919, 0.7312, 0.5894, 0.7893, 0.5598, 0.7954, 0.5598, 0.7954, 0.5894, 0.7893, 0.5953, 0.8269, 0.5657, 0.833, 0.6595, 0.7448, 0.6595, 0.7914, 0.6294, 0.794, 0.6294, 0.7474, 0.6294, 0.6861, 0.6596, 0.6875, 0.6596, 0.7417, 0.6294, 0.7403, 0.4777, 0.796, 0.4485, 0.7884, 0.4451, 0.7448, 0.4742, 0.7524, 0.4797, 0.7333, 0.4834, 0.6953, 0.5124, 0.6873, 0.5087, 0.7253, 0.459, 0.5519, 0.4237, 0.588, 0.4133, 0.5846, 0.4546, 0.5425, 0.6944, 0.6315, 0.6944, 0.5826, 0.7045, 0.5784, 0.7045, 0.6355, 0.5085, 0.551, 0.459, 0.5519, 0.4546, 0.5425, 0.5125, 0.5415, 0.6944, 0.5826, 0.6585, 0.551, 0.6625, 0.5415, 0.7045, 0.5784, 0.5444, 0.5826, 0.5085, 0.551, 0.5125, 0.5415, 0.5545, 0.5784, 0.6585, 0.551, 0.609, 0.5519, 0.6046, 0.5425, 0.6625, 0.5415, 0.5444, 0.6315, 0.5444, 0.5826, 0.5545, 0.5784, 0.5545, 0.6355, 0.609, 0.5519, 0.5737, 0.588, 0.5633, 0.5846, 0.6046, 0.5425, 0.5085, 0.6687, 0.5444, 0.6315, 0.5545, 0.6355, 0.5128, 0.6785, 0.5737, 0.588, 0.5732, 0.638, 0.563, 0.6425, 0.5633, 0.5846, 0.4585, 0.6709, 0.5085, 0.6687, 0.5128, 0.6785, 0.4546, 0.6803, 0.5732, 0.638, 0.6085, 0.6709, 0.6046, 0.6803, 0.563, 0.6425, 0.4232, 0.638, 0.4585, 0.6709, 0.4546, 0.6803, 0.413, 0.6425, 0.6085, 0.6709, 0.6585, 0.6687, 0.6628, 0.6785, 0.6046, 0.6803, 0.4237, 0.588, 0.4232, 0.638, 0.413, 0.6425, 0.4133, 0.5846, 0.6585, 0.6687, 0.6944, 0.6315, 0.7045, 0.6355, 0.6628, 0.6785, 0.4431, 0.6951, 0.4391, 0.7279, 0.4097, 0.7211, 0.4137, 0.6883, 0.4391, 0.7279, 0.4412, 0.7783, 0.4118, 0.7715, 0.4097, 0.7211, 0.4412, 0.7783, 0.4431, 0.8147, 0.4137, 0.8078, 0.4118, 0.7715, 0.6275, 0.6868, 0.6275, 0.7329, 0.5973, 0.7329, 0.5973, 0.6868, 0.6275, 0.7329, 0.6275, 0.7653, 0.5973, 0.7653, 0.5973, 0.7329, 0.4834, 0.7822, 0.4797, 0.7333, 0.5087, 0.7253, 0.5124, 0.7741, 0.4742, 0.7524, 0.4451, 0.7448, 0.4485, 0.6877, 0.4777, 0.6953, 0.5446, 0.7789, 0.5143, 0.7789, 0.5143, 0.7411, 0.5446, 0.7411, 0.5446, 0.7411, 0.5143, 0.7411, 0.5143, 0.6872, 0.5446, 0.6872, 0.5657, 0.6949, 0.5953, 0.6888, 0.5919, 0.7312, 0.5623, 0.7372, 0.5623, 0.7372, 0.5919, 0.7312, 0.5894, 0.7893, 0.5598, 0.7954, 0.5598, 0.7954, 0.5894, 0.7893, 0.5953, 0.8269, 0.5657, 0.833, 0.6595, 0.7448, 0.6595, 0.7914, 0.6294, 0.794, 0.6294, 0.7474, 0.6294, 0.6861, 0.6596, 0.6875, 0.6596, 0.7417, 0.6294, 0.7403, 0.4777, 0.796, 0.4485, 0.7884, 0.4451, 0.7448, 0.4742, 0.7524, 0.4797, 0.7333, 0.4834, 0.6953, 0.5124, 0.6873, 0.5087, 0.7253, 0.459, 0.5519, 0.4237, 0.588, 0.4133, 0.5846, 0.4546, 0.5425, 0.6944, 0.6315, 0.6944, 0.5826, 0.7045, 0.5784, 0.7045, 0.6355, 0.5085, 0.551, 0.459, 0.5519, 0.4546, 0.5425, 0.5125, 0.5415, 0.6944, 0.5826, 0.6585, 0.551, 0.6625, 0.5415, 0.7045, 0.5784, 0.5444, 0.5826, 0.5085, 0.551, 0.5125, 0.5415, 0.5545, 0.5784, 0.6585, 0.551, 0.609, 0.5519, 0.6046, 0.5425, 0.6625, 0.5415, 0.5444, 0.6315, 0.5444, 0.5826, 0.5545, 0.5784, 0.5545, 0.6355, 0.609, 0.5519, 0.5737, 0.588, 0.5633, 0.5846, 0.6046, 0.5425, 0.5085, 0.6687, 0.5444, 0.6315, 0.5545, 0.6355, 0.5128, 0.6785, 0.5737, 0.588, 0.5732, 0.638, 0.563, 0.6425, 0.5633, 0.5846, 0.4585, 0.6709, 0.5085, 0.6687, 0.5128, 0.6785, 0.4546, 0.6803, 0.5732, 0.638, 0.6085, 0.6709, 0.6046, 0.6803, 0.563, 0.6425, 0.4232, 0.638, 0.4585, 0.6709, 0.4546, 0.6803, 0.413, 0.6425, 0.6085, 0.6709, 0.6585, 0.6687, 0.6628, 0.6785, 0.6046, 0.6803, 0.4237, 0.588, 0.4232, 0.638, 0.413, 0.6425, 0.4133, 0.5846, 0.6585, 0.6687, 0.6944, 0.6315, 0.7045, 0.6355, 0.6628, 0.6785, 0.4431, 0.6951, 0.4391, 0.7279, 0.4097, 0.7211, 0.4137, 0.6883, 0.4391, 0.7279, 0.4412, 0.7783, 0.4118, 0.7715, 0.4097, 0.7211, 0.4412, 0.7783, 0.4431, 0.8147, 0.4137, 0.8078, 0.4118, 0.7715, 0.6275, 0.6868, 0.6275, 0.7329, 0.5973, 0.7329, 0.5973, 0.6868, 0.6275, 0.7329, 0.6275, 0.7653, 0.5973, 0.7653, 0.5973, 0.7329, 0.4834, 0.7822, 0.4797, 0.7333, 0.5087, 0.7253, 0.5124, 0.7741, 0.4742, 0.7524, 0.4451, 0.7448, 0.4485, 0.6877, 0.4777, 0.6953, 0.5446, 0.7789, 0.5143, 0.7789, 0.5143, 0.7411, 0.5446, 0.7411, 0.5446, 0.7411, 0.5143, 0.7411, 0.5143, 0.6872, 0.5446, 0.6872, 0.5657, 0.6949, 0.5953, 0.6888, 0.5919, 0.7312, 0.5623, 0.7372, 0.5623, 0.7372, 0.5919, 0.7312, 0.5894, 0.7893, 0.5598, 0.7954, 0.5598, 0.7954, 0.5894, 0.7893, 0.5953, 0.8269, 0.5657, 0.833, 0.6595, 0.7448, 0.6595, 0.7914, 0.6294, 0.794, 0.6294, 0.7474, 0.6294, 0.6861, 0.6596, 0.6875, 0.6596, 0.7417, 0.6294, 0.7403, 0.4777, 0.796, 0.4485, 0.7884, 0.4451, 0.7448, 0.4742, 0.7524, 0.4797, 0.7333, 0.4834, 0.6953, 0.5124, 0.6873, 0.5087, 0.7253, 0.459, 0.5519, 0.4237, 0.588, 0.4133, 0.5846, 0.4546, 0.5425, 0.6944, 0.6315, 0.6944, 0.5826, 0.7045, 0.5784, 0.7045, 0.6355, 0.5085, 0.551, 0.459, 0.5519, 0.4546, 0.5425, 0.5125, 0.5415, 0.6944, 0.5826, 0.6585, 0.551, 0.6625, 0.5415, 0.7045, 0.5784, 0.5444, 0.5826, 0.5085, 0.551, 0.5125, 0.5415, 0.5545, 0.5784, 0.6585, 0.551, 0.609, 0.5519, 0.6046, 0.5425, 0.6625, 0.5415, 0.5444, 0.6315, 0.5444, 0.5826, 0.5545, 0.5784, 0.5545, 0.6355, 0.609, 0.5519, 0.5737, 0.588, 0.5633, 0.5846, 0.6046, 0.5425, 0.5085, 0.6687, 0.5444, 0.6315, 0.5545, 0.6355, 0.5128, 0.6785, 0.5737, 0.588, 0.5732, 0.638, 0.563, 0.6425, 0.5633, 0.5846, 0.4585, 0.6709, 0.5085, 0.6687, 0.5128, 0.6785, 0.4546, 0.6803, 0.5732, 0.638, 0.6085, 0.6709, 0.6046, 0.6803, 0.563, 0.6425, 0.4232, 0.638, 0.4585, 0.6709, 0.4546, 0.6803, 0.413, 0.6425, 0.6085, 0.6709, 0.6585, 0.6687, 0.6628, 0.6785, 0.6046, 0.6803, 0.4237, 0.588, 0.4232, 0.638, 0.413, 0.6425, 0.4133, 0.5846, 0.6585, 0.6687, 0.6944, 0.6315, 0.7045, 0.6355, 0.6628, 0.6785, 0.4431, 0.6951, 0.4391, 0.7279, 0.4097, 0.7211, 0.4137, 0.6883, 0.4391, 0.7279, 0.4412, 0.7783, 0.4118, 0.7715, 0.4097, 0.7211, 0.4412, 0.7783, 0.4431, 0.8147, 0.4137, 0.8078, 0.4118, 0.7715, 0.6275, 0.6868, 0.6275, 0.7329, 0.5973, 0.7329, 0.5973, 0.6868, 0.6275, 0.7329, 0.6275, 0.7653, 0.5973, 0.7653, 0.5973, 0.7329, 0.4834, 0.7822, 0.4797, 0.7333, 0.5087, 0.7253, 0.5124, 0.7741, 0.4742, 0.7524, 0.4451, 0.7448, 0.4485, 0.6877, 0.4777, 0.6953, 0.5446, 0.7789, 0.5143, 0.7789, 0.5143, 0.7411, 0.5446, 0.7411, 0.5446, 0.7411, 0.5143, 0.7411, 0.5143, 0.6872, 0.5446, 0.6872, 0.5657, 0.6949, 0.5953, 0.6888, 0.5919, 0.7312, 0.5623, 0.7372, 0.5623, 0.7372, 0.5919, 0.7312, 0.5894, 0.7893, 0.5598, 0.7954, 0.5598, 0.7954, 0.5894, 0.7893, 0.5953, 0.8269, 0.5657, 0.833, 0.6595, 0.7448, 0.6595, 0.7914, 0.6294, 0.794, 0.6294, 0.7474, 0.6294, 0.6861, 0.6596, 0.6875, 0.6596, 0.7417, 0.6294, 0.7403, 0.4777, 0.796, 0.4485, 0.7884, 0.4451, 0.7448, 0.4742, 0.7524, 0.4797, 0.7333, 0.4834, 0.6953, 0.5124, 0.6873, 0.5087, 0.7253, 0.459, 0.5519, 0.4237, 0.588, 0.4133, 0.5846, 0.4546, 0.5425, 0.6944, 0.6315, 0.6944, 0.5826, 0.7045, 0.5784, 0.7045, 0.6355, 0.5085, 0.551, 0.459, 0.5519, 0.4546, 0.5425, 0.5125, 0.5415, 0.6944, 0.5826, 0.6585, 0.551, 0.6625, 0.5415, 0.7045, 0.5784, 0.5444, 0.5826, 0.5085, 0.551, 0.5125, 0.5415, 0.5545, 0.5784, 0.6585, 0.551, 0.609, 0.5519, 0.6046, 0.5425, 0.6625, 0.5415, 0.5444, 0.6315, 0.5444, 0.5826, 0.5545, 0.5784, 0.5545, 0.6355, 0.609, 0.5519, 0.5737, 0.588, 0.5633, 0.5846, 0.6046, 0.5425, 0.5085, 0.6687, 0.5444, 0.6315, 0.5545, 0.6355, 0.5128, 0.6785, 0.5737, 0.588, 0.5732, 0.638, 0.563, 0.6425, 0.5633, 0.5846, 0.4585, 0.6709, 0.5085, 0.6687, 0.5128, 0.6785, 0.4546, 0.6803, 0.5732, 0.638, 0.6085, 0.6709, 0.6046, 0.6803, 0.563, 0.6425, 0.4232, 0.638, 0.4585, 0.6709, 0.4546, 0.6803, 0.413, 0.6425, 0.6085, 0.6709, 0.6585, 0.6687, 0.6628, 0.6785, 0.6046, 0.6803, 0.4237, 0.588, 0.4232, 0.638, 0.413, 0.6425, 0.4133, 0.5846, 0.6585, 0.6687, 0.6944, 0.6315, 0.7045, 0.6355, 0.6628, 0.6785, 0.4431, 0.6951, 0.4391, 0.7279, 0.4097, 0.7211, 0.4137, 0.6883, 0.4391, 0.7279, 0.4412, 0.7783, 0.4118, 0.7715, 0.4097, 0.7211, 0.4412, 0.7783, 0.4431, 0.8147, 0.4137, 0.8078, 0.4118, 0.7715, 0.6275, 0.6868, 0.6275, 0.7329, 0.5973, 0.7329, 0.5973, 0.6868, 0.6275, 0.7329, 0.6275, 0.7653, 0.5973, 0.7653, 0.5973, 0.7329, 0.4834, 0.7822, 0.4797, 0.7333, 0.5087, 0.7253, 0.5124, 0.7741, 0.4742, 0.7524, 0.4451, 0.7448, 0.4485, 0.6877, 0.4777, 0.6953, 0.5446, 0.7789, 0.5143, 0.7789, 0.5143, 0.7411, 0.5446, 0.7411, 0.5446, 0.7411, 0.5143, 0.7411, 0.5143, 0.6872, 0.5446, 0.6872, 0.5657, 0.6949, 0.5953, 0.6888, 0.5919, 0.7312, 0.5623, 0.7372, 0.5623, 0.7372, 0.5919, 0.7312, 0.5894, 0.7893, 0.5598, 0.7954, 0.5598, 0.7954, 0.5894, 0.7893, 0.5953, 0.8269, 0.5657, 0.833, 0.6595, 0.7448, 0.6595, 0.7914, 0.6294, 0.794, 0.6294, 0.7474, 0.6294, 0.6861, 0.6596, 0.6875, 0.6596, 0.7417, 0.6294, 0.7403, 0.4777, 0.796, 0.4485, 0.7884, 0.4451, 0.7448, 0.4742, 0.7524, 0.4797, 0.7333, 0.4834, 0.6953, 0.5124, 0.6873, 0.5087, 0.7253, 0.459, 0.5519, 0.4237, 0.588, 0.4133, 0.5846, 0.4546, 0.5425, 0.6944, 0.6315, 0.6944, 0.5826, 0.7045, 0.5784, 0.7045, 0.6355, 0.5085, 0.551, 0.459, 0.5519, 0.4546, 0.5425, 0.5125, 0.5415, 0.6944, 0.5826, 0.6585, 0.551, 0.6625, 0.5415, 0.7045, 0.5784, 0.5444, 0.5826, 0.5085, 0.551, 0.5125, 0.5415, 0.5545, 0.5784, 0.6585, 0.551, 0.609, 0.5519, 0.6046, 0.5425, 0.6625, 0.5415, 0.5444, 0.6315, 0.5444, 0.5826, 0.5545, 0.5784, 0.5545, 0.6355, 0.609, 0.5519, 0.5737, 0.588, 0.5633, 0.5846, 0.6046, 0.5425, 0.5085, 0.6687, 0.5444, 0.6315, 0.5545, 0.6355, 0.5128, 0.6785, 0.5737, 0.588, 0.5732, 0.638, 0.563, 0.6425, 0.5633, 0.5846, 0.4585, 0.6709, 0.5085, 0.6687, 0.5128, 0.6785, 0.4546, 0.6803, 0.5732, 0.638, 0.6085, 0.6709, 0.6046, 0.6803, 0.563, 0.6425, 0.4232, 0.638, 0.4585, 0.6709, 0.4546, 0.6803, 0.413, 0.6425, 0.6085, 0.6709, 0.6585, 0.6687, 0.6628, 0.6785, 0.6046, 0.6803, 0.4237, 0.588, 0.4232, 0.638, 0.413, 0.6425, 0.4133, 0.5846, 0.6585, 0.6687, 0.6944, 0.6315, 0.7045, 0.6355, 0.6628, 0.6785, 0.4431, 0.6951, 0.4391, 0.7279, 0.4097, 0.7211, 0.4137, 0.6883, 0.4391, 0.7279, 0.4412, 0.7783, 0.4118, 0.7715, 0.4097, 0.7211, 0.4412, 0.7783, 0.4431, 0.8147, 0.4137, 0.8078, 0.4118, 0.7715, 0.6275, 0.6868, 0.6275, 0.7329, 0.5973, 0.7329, 0.5973, 0.6868, 0.6275, 0.7329, 0.6275, 0.7653, 0.5973, 0.7653, 0.5973, 0.7329, 0.4834, 0.7822, 0.4797, 0.7333, 0.5087, 0.7253, 0.5124, 0.7741, 0.4742, 0.7524, 0.4451, 0.7448, 0.4485, 0.6877, 0.4777, 0.6953, 0.5446, 0.7789, 0.5143, 0.7789, 0.5143, 0.7411, 0.5446, 0.7411, 0.5446, 0.7411, 0.5143, 0.7411, 0.5143, 0.6872, 0.5446, 0.6872, 0.5657, 0.6949, 0.5953, 0.6888, 0.5919, 0.7312, 0.5623, 0.7372, 0.5623, 0.7372, 0.5919, 0.7312, 0.5894, 0.7893, 0.5598, 0.7954, 0.5598, 0.7954, 0.5894, 0.7893, 0.5953, 0.8269, 0.5657, 0.833, 0.6595, 0.7448, 0.6595, 0.7914, 0.6294, 0.794, 0.6294, 0.7474, 0.6294, 0.6861, 0.6596, 0.6875, 0.6596, 0.7417, 0.6294, 0.7403, 0.4777, 0.796, 0.4485, 0.7884, 0.4451, 0.7448, 0.4742, 0.7524, 0.4797, 0.7333, 0.4834, 0.6953, 0.5124, 0.6873, 0.5087, 0.7253, 0.459, 0.5519, 0.4237, 0.588, 0.4133, 0.5846, 0.4546, 0.5425, 0.6944, 0.6315, 0.6944, 0.5826, 0.7045, 0.5784, 0.7045, 0.6355, 0.5085, 0.551, 0.459, 0.5519, 0.4546, 0.5425, 0.5125, 0.5415, 0.6944, 0.5826, 0.6585, 0.551, 0.6625, 0.5415, 0.7045, 0.5784, 0.5444, 0.5826, 0.5085, 0.551, 0.5125, 0.5415, 0.5545, 0.5784, 0.6585, 0.551, 0.609, 0.5519, 0.6046, 0.5425, 0.6625, 0.5415, 0.5444, 0.6315, 0.5444, 0.5826, 0.5545, 0.5784, 0.5545, 0.6355, 0.609, 0.5519, 0.5737, 0.588, 0.5633, 0.5846, 0.6046, 0.5425, 0.5085, 0.6687, 0.5444, 0.6315, 0.5545, 0.6355, 0.5128, 0.6785, 0.5737, 0.588, 0.5732, 0.638, 0.563, 0.6425, 0.5633, 0.5846, 0.4585, 0.6709, 0.5085, 0.6687, 0.5128, 0.6785, 0.4546, 0.6803, 0.5732, 0.638, 0.6085, 0.6709, 0.6046, 0.6803, 0.563, 0.6425, 0.4232, 0.638, 0.4585, 0.6709, 0.4546, 0.6803, 0.413, 0.6425, 0.6085, 0.6709, 0.6585, 0.6687, 0.6628, 0.6785, 0.6046, 0.6803, 0.4237, 0.588, 0.4232, 0.638, 0.413, 0.6425, 0.4133, 0.5846, 0.6585, 0.6687, 0.6944, 0.6315, 0.7045, 0.6355, 0.6628, 0.6785, 0.4431, 0.6951, 0.4391, 0.7279, 0.4097, 0.7211, 0.4137, 0.6883, 0.4391, 0.7279, 0.4412, 0.7783, 0.4118, 0.7715, 0.4097, 0.7211, 0.4412, 0.7783, 0.4431, 0.8147, 0.4137, 0.8078, 0.4118, 0.7715, 0.6275, 0.6868, 0.6275, 0.7329, 0.5973, 0.7329, 0.5973, 0.6868, 0.6275, 0.7329, 0.6275, 0.7653, 0.5973, 0.7653, 0.5973, 0.7329, 0.4834, 0.7822, 0.4797, 0.7333, 0.5087, 0.7253, 0.5124, 0.7741, 0.4742, 0.7524, 0.4451, 0.7448, 0.4485, 0.6877, 0.4777, 0.6953, 0.5446, 0.7789, 0.5143, 0.7789, 0.5143, 0.7411, 0.5446, 0.7411, 0.5446, 0.7411, 0.5143, 0.7411, 0.5143, 0.6872, 0.5446, 0.6872, 0.5657, 0.6949, 0.5953, 0.6888, 0.5919, 0.7312, 0.5623, 0.7372, 0.5623, 0.7372, 0.5919, 0.7312, 0.5894, 0.7893, 0.5598, 0.7954, 0.5598, 0.7954, 0.5894, 0.7893, 0.5953, 0.8269, 0.5657, 0.833, 0.6595, 0.7448, 0.6595, 0.7914, 0.6294, 0.794, 0.6294, 0.7474, 0.6294, 0.6861, 0.6596, 0.6875, 0.6596, 0.7417, 0.6294, 0.7403, 0.4777, 0.796, 0.4485, 0.7884, 0.4451, 0.7448, 0.4742, 0.7524, 0.4797, 0.7333, 0.4834, 0.6953, 0.5124, 0.6873, 0.5087, 0.7253, 0.459, 0.5519, 0.4237, 0.588, 0.4133, 0.5846, 0.4546, 0.5425, 0.6944, 0.6315, 0.6944, 0.5826, 0.7045, 0.5784, 0.7045, 0.6355, 0.5085, 0.551, 0.459, 0.5519, 0.4546, 0.5425, 0.5125, 0.5415, 0.6944, 0.5826, 0.6585, 0.551, 0.6625, 0.5415, 0.7045, 0.5784, 0.5444, 0.5826, 0.5085, 0.551, 0.5125, 0.5415, 0.5545, 0.5784, 0.6585, 0.551, 0.609, 0.5519, 0.6046, 0.5425, 0.6625, 0.5415, 0.5444, 0.6315, 0.5444, 0.5826, 0.5545, 0.5784, 0.5545, 0.6355, 0.609, 0.5519, 0.5737, 0.588, 0.5633, 0.5846, 0.6046, 0.5425, 0.5085, 0.6687, 0.5444, 0.6315, 0.5545, 0.6355, 0.5128, 0.6785, 0.5737, 0.588, 0.5732, 0.638, 0.563, 0.6425, 0.5633, 0.5846, 0.4585, 0.6709, 0.5085, 0.6687, 0.5128, 0.6785, 0.4546, 0.6803, 0.5732, 0.638, 0.6085, 0.6709, 0.6046, 0.6803, 0.563, 0.6425, 0.4232, 0.638, 0.4585, 0.6709, 0.4546, 0.6803, 0.413, 0.6425, 0.6085, 0.6709, 0.6585, 0.6687, 0.6628, 0.6785, 0.6046, 0.6803, 0.4237, 0.588, 0.4232, 0.638, 0.413, 0.6425, 0.4133, 0.5846, 0.6585, 0.6687, 0.6944, 0.6315, 0.7045, 0.6355, 0.6628, 0.6785, 0.4431, 0.6951, 0.4391, 0.7279, 0.4097, 0.7211, 0.4137, 0.6883, 0.4391, 0.7279, 0.4412, 0.7783, 0.4118, 0.7715, 0.4097, 0.7211, 0.4412, 0.7783, 0.4431, 0.8147, 0.4137, 0.8078, 0.4118, 0.7715, 0.6275, 0.6868, 0.6275, 0.7329, 0.5973, 0.7329, 0.5973, 0.6868, 0.6275, 0.7329, 0.6275, 0.7653, 0.5973, 0.7653, 0.5973, 0.7329, 0.4834, 0.7822, 0.4797, 0.7333, 0.5087, 0.7253, 0.5124, 0.7741, 0.4742, 0.7524, 0.4451, 0.7448, 0.4485, 0.6877, 0.4777, 0.6953, 0.5446, 0.7789, 0.5143, 0.7789, 0.5143, 0.7411, 0.5446, 0.7411, 0.5446, 0.7411, 0.5143, 0.7411, 0.5143, 0.6872, 0.5446, 0.6872, 0.5657, 0.6949, 0.5953, 0.6888, 0.5919, 0.7312, 0.5623, 0.7372, 0.5623, 0.7372, 0.5919, 0.7312, 0.5894, 0.7893, 0.5598, 0.7954, 0.5598, 0.7954, 0.5894, 0.7893, 0.5953, 0.8269, 0.5657, 0.833, 0.6595, 0.7448, 0.6595, 0.7914, 0.6294, 0.794, 0.6294, 0.7474, 0.6294, 0.6861, 0.6596, 0.6875, 0.6596, 0.7417, 0.6294, 0.7403, 0.4777, 0.796, 0.4485, 0.7884, 0.4451, 0.7448, 0.4742, 0.7524, 0.4797, 0.7333, 0.4834, 0.6953, 0.5124, 0.6873, 0.5087, 0.7253, 0.459, 0.5519, 0.4237, 0.588, 0.4133, 0.5846, 0.4546, 0.5425, 0.6944, 0.6315, 0.6944, 0.5826, 0.7045, 0.5784, 0.7045, 0.6355, 0.5085, 0.551, 0.459, 0.5519, 0.4546, 0.5425, 0.5125, 0.5415, 0.6944, 0.5826, 0.6585, 0.551, 0.6625, 0.5415, 0.7045, 0.5784, 0.5444, 0.5826, 0.5085, 0.551, 0.5125, 0.5415, 0.5545, 0.5784, 0.6585, 0.551, 0.609, 0.5519, 0.6046, 0.5425, 0.6625, 0.5415, 0.5444, 0.6315, 0.5444, 0.5826, 0.5545, 0.5784, 0.5545, 0.6355, 0.609, 0.5519, 0.5737, 0.588, 0.5633, 0.5846, 0.6046, 0.5425, 0.5085, 0.6687, 0.5444, 0.6315, 0.5545, 0.6355, 0.5128, 0.6785, 0.5737, 0.588, 0.5732, 0.638, 0.563, 0.6425, 0.5633, 0.5846, 0.4585, 0.6709, 0.5085, 0.6687, 0.5128, 0.6785, 0.4546, 0.6803, 0.5732, 0.638, 0.6085, 0.6709, 0.6046, 0.6803, 0.563, 0.6425, 0.4232, 0.638, 0.4585, 0.6709, 0.4546, 0.6803, 0.413, 0.6425, 0.6085, 0.6709, 0.6585, 0.6687, 0.6628, 0.6785, 0.6046, 0.6803, 0.4237, 0.588, 0.4232, 0.638, 0.413, 0.6425, 0.4133, 0.5846, 0.6585, 0.6687, 0.6944, 0.6315, 0.7045, 0.6355, 0.6628, 0.6785, 0.4431, 0.6951, 0.4391, 0.7279, 0.4097, 0.7211, 0.4137, 0.6883, 0.4391, 0.7279, 0.4412, 0.7783, 0.4118, 0.7715, 0.4097, 0.7211, 0.4412, 0.7783, 0.4431, 0.8147, 0.4137, 0.8078, 0.4118, 0.7715, 0.6275, 0.6868, 0.6275, 0.7329, 0.5973, 0.7329, 0.5973, 0.6868, 0.6275, 0.7329, 0.6275, 0.7653, 0.5973, 0.7653, 0.5973, 0.7329, 0.4834, 0.7822, 0.4797, 0.7333, 0.5087, 0.7253, 0.5124, 0.7741, 0.5252, 0.8754, 0.5185, 0.8877, 0.5384, 0.9162, 0.5547, 0.915, 0.8007, 0.8584, 0.8007, 0.8737, 0.8171, 0.8862, 0.8286, 0.8753, 0.7785, 0.92, 0.7622, 0.92, 0.7728, 0.9647, 0.7843, 0.9538, 0.5952, 0.8753, 0.6067, 0.8862, 0.6009, 0.92, 0.5845, 0.92, 0.8392, 0.92, 0.8229, 0.92, 0.8171, 0.9538, 0.8286, 0.9647, 0.6509, 0.8753, 0.6395, 0.8862, 0.6453, 0.92, 0.6616, 0.92, 0.7728, 0.9647, 0.7843, 0.9538, 0.8007, 0.9663, 0.8007, 0.9815, 0.8007, 0.8737, 0.8007, 0.8584, 0.7728, 0.8753, 0.7843, 0.8862, 0.6905, 0.9788, 0.7308, 0.9712, 0.7045, 0.9816, 0.6765, 0.9703, 0.7308, 0.9712, 0.6905, 0.9788, 0.6765, 0.9703, 0.7034, 0.9657, 0.7308, 0.9712, 0.7034, 0.9657, 0.7186, 0.9591, 0.7308, 0.9712, 0.5634, 0.9443, 0.5471, 0.9424, 0.541, 0.9591, 0.5532, 0.9712, 0.6765, 0.95, 0.6898, 0.9621, 0.6765, 0.9703, 0.6898, 0.9621, 0.7034, 0.9657, 0.6765, 0.9703, 0.7247, 0.9424, 0.7324, 0.915, 0.741, 0.9443, 0.7225, 0.9291, 0.7324, 0.915, 0.7247, 0.9424, 0.7161, 0.9162, 0.7324, 0.915, 0.7225, 0.9291, 0.674, 0.8605, 0.7028, 0.8754, 0.6961, 0.8877, 0.674, 0.8605, 0.7497, 0.8754, 0.7028, 0.8754, 0.5471, 0.9424, 0.5634, 0.9443, 0.5532, 0.9712, 0.541, 0.9591, 0.6067, 0.9538, 0.5952, 0.9647, 0.6231, 0.9815, 0.6231, 0.9663, 0.8286, 0.9647, 0.8171, 0.9538, 0.8007, 0.9663, 0.8007, 0.9815, 0.5952, 0.9647, 0.6067, 0.9538, 0.6231, 0.9663, 0.6231, 0.9815, 0.7728, 0.8753, 0.7843, 0.8862, 0.7785, 0.92, 0.7622, 0.92, 0.8286, 0.8753, 0.8171, 0.8862, 0.8229, 0.92, 0.8392, 0.92, 0.6009, 0.92, 0.5845, 0.92, 0.5952, 0.9647, 0.6067, 0.9538, 0.7843, 0.9538, 0.7728, 0.9647, 0.8007, 0.9815, 0.8007, 0.9663, 0.6395, 0.9538, 0.6509, 0.9647, 0.6231, 0.9815, 0.6231, 0.9663, 0.5129, 0.9788, 0.5532, 0.9712, 0.5269, 0.9816, 0.4989, 0.9703, 0.5532, 0.9712, 0.5129, 0.9788, 0.4989, 0.9703, 0.5258, 0.9657, 0.5532, 0.9712, 0.5258, 0.9657, 0.541, 0.9591, 0.5532, 0.9712, 0.741, 0.9443, 0.7247, 0.9424, 0.7186, 0.9591, 0.7308, 0.9712, 0.4989, 0.95, 0.5122, 0.9621, 0.4989, 0.9703, 0.5122, 0.9621, 0.5258, 0.9657, 0.4989, 0.9703, 0.5471, 0.9424, 0.5547, 0.915, 0.5634, 0.9443, 0.5449, 0.9291, 0.5547, 0.915, 0.5471, 0.9424, 0.5384, 0.9162, 0.5547, 0.915, 0.5449, 0.9291, 0.6961, 0.8877, 0.7028, 0.8754, 0.7324, 0.915, 0.7161, 0.9162, 0.4964, 0.8605, 0.5252, 0.8754, 0.5185, 0.8877, 0.4964, 0.8605, 0.5721, 0.8754, 0.5252, 0.8754, 0.5721, 0.8599, 0.4964, 0.8599, 0.4964, 0.8605, 0.5721, 0.8754, 0.8007, 0.8737, 0.8007, 0.8584, 0.8286, 0.8753, 0.8171, 0.8862, 0.8007, 0.8584, 0.8007, 0.8737, 0.7843, 0.8862, 0.7728, 0.8753, 0.6395, 0.8862, 0.6509, 0.8753, 0.6616, 0.92, 0.6453, 0.92, 0.7843, 0.8862, 0.7728, 0.8753, 0.7622, 0.92, 0.7785, 0.92, 0.6616, 0.92, 0.6453, 0.92, 0.6395, 0.9538, 0.6509, 0.9647, 0.6067, 0.8862, 0.5952, 0.8753, 0.5845, 0.92, 0.6009, 0.92, 0.6231, 0.8584, 0.6231, 0.8737, 0.6395, 0.8862, 0.6509, 0.8753, 0.6509, 0.9647, 0.6395, 0.9538, 0.6231, 0.9663, 0.6231, 0.9815, 0.7308, 0.9712, 0.6905, 0.9788, 0.7045, 0.9816, 0.7308, 0.9712, 0.6765, 0.9703, 0.6905, 0.9788, 0.7034, 0.9657, 0.6765, 0.9703, 0.7308, 0.9712, 0.7186, 0.9591, 0.7034, 0.9657, 0.7308, 0.9712, 0.7247, 0.9424, 0.741, 0.9443, 0.7308, 0.9712, 0.7186, 0.9591, 0.6898, 0.9621, 0.6765, 0.95, 0.6765, 0.9703, 0.7034, 0.9657, 0.6898, 0.9621, 0.6765, 0.9703, 0.7324, 0.915, 0.7247, 0.9424, 0.741, 0.9443, 0.7324, 0.915, 0.7225, 0.9291, 0.7247, 0.9424, 0.7324, 0.915, 0.7161, 0.9162, 0.7225, 0.9291, 0.5185, 0.8877, 0.5252, 0.8754, 0.5547, 0.915, 0.5384, 0.9162, 0.7028, 0.8754, 0.674, 0.8605, 0.6961, 0.8877, 0.7497, 0.8754, 0.674, 0.8605, 0.7028, 0.8754, 0.4964, 0.8599, 0.5721, 0.8599, 0.5721, 0.8754, 0.4964, 0.8605, 0.6231, 0.8737, 0.6231, 0.8584, 0.5952, 0.8753, 0.6067, 0.8862, 0.6231, 0.8737, 0.6231, 0.8584, 0.6509, 0.8753, 0.6395, 0.8862, 0.5845, 0.92, 0.6009, 0.92, 0.6067, 0.9538, 0.5952, 0.9647, 0.8229, 0.92, 0.8392, 0.92, 0.8286, 0.9647, 0.8171, 0.9538, 0.8171, 0.8862, 0.8286, 0.8753, 0.8392, 0.92, 0.8229, 0.92, 0.7622, 0.92, 0.7785, 0.92, 0.7843, 0.9538, 0.7728, 0.9647, 0.6231, 0.8584, 0.6231, 0.8737, 0.6067, 0.8862, 0.5952, 0.8753, 0.8171, 0.9538, 0.8286, 0.9647, 0.8007, 0.9815, 0.8007, 0.9663, 0.5532, 0.9712, 0.5129, 0.9788, 0.5269, 0.9816, 0.5532, 0.9712, 0.4989, 0.9703, 0.5129, 0.9788, 0.5258, 0.9657, 0.4989, 0.9703, 0.5532, 0.9712, 0.541, 0.9591, 0.5258, 0.9657, 0.5532, 0.9712, 0.6453, 0.92, 0.6616, 0.92, 0.6509, 0.9647, 0.6395, 0.9538, 0.5122, 0.9621, 0.4989, 0.95, 0.4989, 0.9703, 0.5258, 0.9657, 0.5122, 0.9621, 0.4989, 0.9703, 0.5547, 0.915, 0.5471, 0.9424, 0.5634, 0.9443, 0.5547, 0.915, 0.5449, 0.9291, 0.5471, 0.9424, 0.5547, 0.915, 0.5384, 0.9162, 0.5449, 0.9291, 0.7028, 0.8754, 0.6961, 0.8877, 0.7161, 0.9162, 0.7324, 0.915, 0.5252, 0.8754, 0.4964, 0.8605, 0.5185, 0.8877, 0.5721, 0.8754, 0.4964, 0.8605, 0.5252, 0.8754, 0.674, 0.8599, 0.7497, 0.8599, 0.7497, 0.8754, 0.674, 0.8605, 0.4964, 0.8599, 0.4964, 0.8605, 0.4964, 0.8605, 0.4964, 0.8599, 0.4964, 0.8605, 0.5185, 0.8877, 0.5185, 0.8877, 0.4964, 0.8605, 0.5185, 0.8877, 0.5384, 0.9162, 0.5384, 0.9162, 0.5185, 0.8877, 0.5384, 0.9162, 0.5449, 0.9291, 0.5449, 0.9291, 0.5384, 0.9162, 0.5449, 0.9291, 0.5471, 0.9424, 0.5471, 0.9424, 0.5449, 0.9291, 0.5471, 0.9424, 0.541, 0.9591, 0.541, 0.9591, 0.5471, 0.9424, 0.541, 0.9591, 0.5258, 0.9657, 0.5258, 0.9657, 0.541, 0.9591, 0.5258, 0.9657, 0.5122, 0.9621, 0.5122, 0.9621, 0.5258, 0.9657, 0.5122, 0.9621, 0.4989, 0.95, 0.4989, 0.95, 0.5122, 0.9621, 0.4989, 0.95, 0.4989, 0.9703, 0.4989, 0.9703, 0.4989, 0.95, 0.4989, 0.9703, 0.5129, 0.9788, 0.5129, 0.9788, 0.4989, 0.9703, 0.5129, 0.9788, 0.5269, 0.9816, 0.5269, 0.9816, 0.5129, 0.9788, 0.5269, 0.9816, 0.5532, 0.9712, 0.5532, 0.9712, 0.5269, 0.9816, 0.5532, 0.9712, 0.5634, 0.9443, 0.5634, 0.9443, 0.5532, 0.9712, 0.5634, 0.9443, 0.5547, 0.915, 0.5547, 0.915, 0.5634, 0.9443, 0.5547, 0.915, 0.5252, 0.8754, 0.5252, 0.8754, 0.5547, 0.915, 0.5252, 0.8754, 0.5721, 0.8754, 0.5721, 0.8754, 0.5252, 0.8754, 0.5721, 0.8754, 0.5721, 0.8599, 0.5721, 0.8599, 0.5721, 0.8754, 0.5721, 0.8599, 0.4964, 0.8599, 0.4964, 0.8599, 0.5721, 0.8599, 0.5952, 0.8753, 0.5845, 0.92, 0.5845, 0.92, 0.5952, 0.8753, 0.5845, 0.92, 0.5952, 0.9647, 0.5952, 0.9647, 0.5845, 0.92, 0.5952, 0.9647, 0.6231, 0.9815, 0.6231, 0.9815, 0.5952, 0.9647, 0.6231, 0.9815, 0.6509, 0.9647, 0.6509, 0.9647, 0.6231, 0.9815, 0.6509, 0.9647, 0.6616, 0.92, 0.6616, 0.92, 0.6509, 0.9647, 0.6616, 0.92, 0.6509, 0.8753, 0.6509, 0.8753, 0.6616, 0.92, 0.6509, 0.8753, 0.6231, 0.8584, 0.6231, 0.8584, 0.6509, 0.8753, 0.6231, 0.8584, 0.5952, 0.8753, 0.5952, 0.8753, 0.6231, 0.8584, 0.6067, 0.9538, 0.6009, 0.92, 0.6009, 0.92, 0.6067, 0.9538, 0.6009, 0.92, 0.6067, 0.8862, 0.6067, 0.8862, 0.6009, 0.92, 0.6067, 0.8862, 0.6231, 0.8737, 0.6231, 0.8737, 0.6067, 0.8862, 0.6231, 0.8737, 0.6395, 0.8862, 0.6395, 0.8862, 0.6231, 0.8737, 0.6395, 0.8862, 0.6453, 0.92, 0.6453, 0.92, 0.6395, 0.8862, 0.6453, 0.92, 0.6395, 0.9538, 0.6395, 0.9538, 0.6453, 0.92, 0.6395, 0.9538, 0.6231, 0.9663, 0.6231, 0.9663, 0.6395, 0.9538, 0.6231, 0.9663, 0.6067, 0.9538, 0.6067, 0.9538, 0.6231, 0.9663, 0.674, 0.8599, 0.674, 0.8605, 0.674, 0.8605, 0.674, 0.8599, 0.674, 0.8605, 0.6961, 0.8877, 0.6961, 0.8877, 0.674, 0.8605, 0.6961, 0.8877, 0.7161, 0.9162, 0.7161, 0.9162, 0.6961, 0.8877, 0.7161, 0.9162, 0.7225, 0.9291, 0.7225, 0.9291, 0.7161, 0.9162, 0.7225, 0.9291, 0.7247, 0.9424, 0.7247, 0.9424, 0.7225, 0.9291, 0.7247, 0.9424, 0.7186, 0.9591, 0.7186, 0.9591, 0.7247, 0.9424, 0.7186, 0.9591, 0.7034, 0.9657, 0.7034, 0.9657, 0.7186, 0.9591, 0.7034, 0.9657, 0.6898, 0.9621, 0.6898, 0.9621, 0.7034, 0.9657, 0.6898, 0.9621, 0.6765, 0.95, 0.6765, 0.95, 0.6898, 0.9621, 0.6765, 0.95, 0.6765, 0.9703, 0.6765, 0.9703, 0.6765, 0.95, 0.6765, 0.9703, 0.6905, 0.9788, 0.6905, 0.9788, 0.6765, 0.9703, 0.6905, 0.9788, 0.7045, 0.9816, 0.7045, 0.9816, 0.6905, 0.9788, 0.7045, 0.9816, 0.7308, 0.9712, 0.7308, 0.9712, 0.7045, 0.9816, 0.7308, 0.9712, 0.741, 0.9443, 0.741, 0.9443, 0.7308, 0.9712, 0.741, 0.9443, 0.7324, 0.915, 0.7324, 0.915, 0.741, 0.9443, 0.7324, 0.915, 0.7028, 0.8754, 0.7028, 0.8754, 0.7324, 0.915, 0.7028, 0.8754, 0.7497, 0.8754, 0.7497, 0.8754, 0.7028, 0.8754, 0.7497, 0.8754, 0.7497, 0.8599, 0.7497, 0.8599, 0.7497, 0.8754, 0.7497, 0.8599, 0.674, 0.8599, 0.674, 0.8599, 0.7497, 0.8599, 0.7728, 0.8753, 0.7622, 0.92, 0.7622, 0.92, 0.7728, 0.8753, 0.7622, 0.92, 0.7728, 0.9647, 0.7728, 0.9647, 0.7622, 0.92, 0.7728, 0.9647, 0.8007, 0.9815, 0.8007, 0.9815, 0.7728, 0.9647, 0.8007, 0.9815, 0.8286, 0.9647, 0.8286, 0.9647, 0.8007, 0.9815, 0.8286, 0.9647, 0.8392, 0.92, 0.8392, 0.92, 0.8286, 0.9647, 0.8392, 0.92, 0.8286, 0.8753, 0.8286, 0.8753, 0.8392, 0.92, 0.8286, 0.8753, 0.8007, 0.8584, 0.8007, 0.8584, 0.8286, 0.8753, 0.8007, 0.8584, 0.7728, 0.8753, 0.7728, 0.8753, 0.8007, 0.8584, 0.7843, 0.9538, 0.7785, 0.92, 0.7785, 0.92, 0.7843, 0.9538, 0.7785, 0.92, 0.7843, 0.8862, 0.7843, 0.8862, 0.7785, 0.92, 0.7843, 0.8862, 0.8007, 0.8737, 0.8007, 0.8737, 0.7843, 0.8862, 0.8007, 0.8737, 0.8171, 0.8862, 0.8171, 0.8862, 0.8007, 0.8737, 0.8171, 0.8862, 0.8229, 0.92, 0.8229, 0.92, 0.8171, 0.8862, 0.8229, 0.92, 0.8171, 0.9538, 0.8171, 0.9538, 0.8229, 0.92, 0.8171, 0.9538, 0.8007, 0.9663, 0.8007, 0.9663, 0.8171, 0.9538, 0.8007, 0.9663, 0.7843, 0.9538, 0.7843, 0.9538, 0.8007, 0.9663, 0.7497, 0.8599, 0.674, 0.8599, 0.674, 0.8605, 0.7497, 0.8754])
me_cube.materials.append(mat_agendapaper)
me_cube.materials.append(mat_agenda)
me_cube.materials.append(mat_agendametal)
me_cube.materials.append(mat_agendatext)
me_cube.use_remesh_preserve_volume = False
me_cube.use_remesh_preserve_attributes = False
me_cube.use_mirror_vertex_groups = False
me_cube.update()
me_cube_002 = bpy.data.meshes.new('Cube.002')
me_cube_002.from_pydata([(-0.2, -0.3189, 0.02), (-0.2, 0.3189, -0.02), (-0.2, -0.3189, -0.02), (0.2, 0.3189, -0.02), (0.2, -0.3189, 0.02), (0.2, 0.3189, 0.02), (0.2, -0.3189, -0.02), (-0.2, 0.3189, 0.02)], [], [(1, 3, 6, 2), (4, 5, 7, 0), (4, 6, 3, 5), (0, 2, 6, 4), (1, 2, 0, 7), (7, 5, 3, 1)])
_uv = me_cube_002.uv_layers.new(name='UVMap')
_uv.uv.foreach_set('vector', [0.00903, 0.5142, 0.31, 0.5142, 0.31, 0.9858, 0.00903, 0.9858, 0.9482, 0.01415, 0.9482, 0.4858, 0.6472, 0.4858, 0.6472, 0.01415, 0.9482, 0.01415, 0.31, 0.9858, 0.0, 0.0, 0.9482, 0.4858, 0.6472, 0.01415, 0.00903, 0.9858, 0.31, 0.9858, 0.9482, 0.01415, 0.00903, 0.5142, 0.00903, 0.9858, 0.6472, 0.01415, 0.6472, 0.4858, 0.6472, 0.4858, 0.9482, 0.4858, 0.31, 0.5142, 0.00903, 0.5142])
me_cube_002.use_remesh_preserve_volume = False
me_cube_002.use_remesh_preserve_attributes = False
me_cube_002.use_mirror_vertex_groups = False
me_cube_002.update()

# ---- objects
ob_agenda = bpy.data.objects.new('Agenda', me_cube)
ob_ucx_agenda = bpy.data.objects.new('UCX_Agenda', me_cube_002)

# ---- transforms, parenting, visibility, modifiers, constraints
ob_agenda.location = (0.0, 0.02243, 0.003245)
ob_agenda.scale = (0.54, 0.54, 0.54)
ob_agenda.lock_rotations_4d = False
ob_agenda.empty_display_type = 'ARROWS'
ob_agenda.lineart.crease_threshold = 0.0
ob_ucx_agenda.location = (0.0, 0.0, 0.0)
ob_ucx_agenda.lock_rotations_4d = False
ob_ucx_agenda.empty_display_type = 'ARROWS'
ob_ucx_agenda.lineart.crease_threshold = 0.0

# ---- collection membership
col_agenda.objects.link(ob_agenda)
col_agenda.objects.link(ob_ucx_agenda)

# ---- scene / render settings (as saved in the file)
scene.frame_start = 1; scene.frame_end = 250; scene.frame_set(1)
scene.render.engine = 'CYCLES'
scene.cycles.use_denoising = False
scene.cycles.samples = 128
scene.cycles.sampling_pattern = 'TABULATED_SOBOL'
scene.cycles.use_adaptive_sampling = False
scene.cycles.use_light_tree = False
scene.cycles.bake_type = 'DIFFUSE'
scene.view_settings.view_transform = 'Filmic'
bpy.context.view_layer.update()

# ---- added for rendering (the .blend has no active camera and no usable light): camera, sun
cam_auto = bpy.data.cameras.new('AutoCamera')
cam_auto.lens = 50.0
cam_auto.sensor_width = 36.0
cam_auto.clip_end = 1000.0
ob_auto_camera = bpy.data.objects.new('AutoCamera', cam_auto)
scene.collection.objects.link(ob_auto_camera)
ob_auto_camera.location = (0.697486, -0.836984, 0.557989)
ob_auto_camera.rotation_euler = (1.09748, -7.21219e-08, 0.694738)
scene.camera = ob_auto_camera
light_auto_sun = bpy.data.lights.new('AutoSun', 'SUN')
light_auto_sun.energy = 3.0
light_auto_sun.angle = 0.0523599
ob_auto_sun = bpy.data.objects.new('AutoSun', light_auto_sun)
scene.collection.objects.link(ob_auto_sun)
ob_auto_sun.rotation_euler = (0.872665, 0.174533, 0.523599)
bpy.context.view_layer.update()

